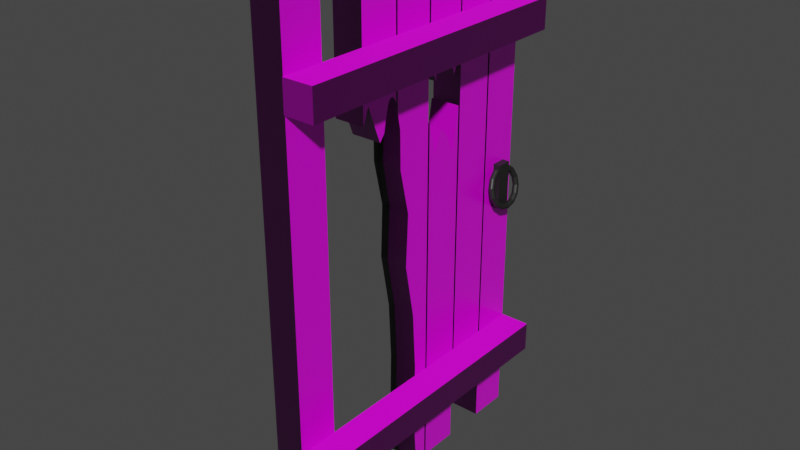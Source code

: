 # Source: door_destroyed.blend  (saved by Blender 2.81.16; exported with 4.5.12 LTS)
import bpy
from mathutils import Matrix  # noqa: F401  (used for matrix-valued properties, if any)

bpy.ops.wm.read_factory_settings(use_empty=True)
scene = bpy.context.scene
scene.name = 'Scene'

# ---- collections
col_collection = bpy.data.collections.new('Collection'); scene.collection.children.link(col_collection)

# ---- images (referenced by path relative to the original .blend; pixels are not part of the script)
import os
ASSET_DIR = os.environ.get("B2B_ASSET_DIR", "")  # directory of the original .blend (textures are referenced by path, not embedded)
HERE = os.path.dirname(os.path.abspath(__file__))  # packed textures are extracted next to this script under _unpacked/

def load_image(name, relpath, width, height, colorspace="sRGB"):
    """Load a texture the original file referenced (path relative to the .blend, or extracted next to this script)."""
    p = next((c for c in (os.path.join(HERE, relpath), os.path.join(ASSET_DIR, relpath)) if relpath and os.path.exists(c)), "")
    if p:
        img = bpy.data.images.load(p, check_existing=True)
        img.name = name
    else:  # same state as the original file: an image datablock whose file is absent (Cycles renders it pink)
        img = bpy.data.images.new(name, width, height)
        img.source = "FILE"
        img.filepath = "//" + (relpath or name)
    img.colorspace_settings.name = colorspace
    return img
img_door = load_image('door', 'door_normal.png', 1024, 1024, 'Non-Color')
img_door_png = load_image('door.png', 'door.png', 1024, 1024, 'sRGB')
img_door_roughness_png = load_image('door_roughness.png', 'door_roughness.png', 1024, 1024, 'sRGB')
img_door_details = load_image('door_details', 'door_details_normal.png', 1024, 1024, 'Non-Color')
img_door_details_png = load_image('door_details.png', 'door_details.png', 1024, 1024, 'sRGB')
img_door_details_roughness_png = load_image('door_details_roughness.png', 'door_details_roughness.png', 1024, 1024, 'sRGB')

# ---- materials (node trees are filled in below, after node groups)
mat_door = bpy.data.materials.new('door')
mat_door.alpha_threshold = 0.0
mat_door.line_color = (0.0, 0.0, 0.0, 1.0)
mat_door_details = bpy.data.materials.new('door_details')
mat_door_details.alpha_threshold = 0.0
mat_door_details.line_color = (0.0, 0.0, 0.0, 1.0)
mat_steel_ring = bpy.data.materials.new('steel_ring')
mat_metal_handle = bpy.data.materials.new('metal_handle')

# ---- material node trees
mat_door.use_nodes = True; mat_door.node_tree.nodes.clear()
_N = mat_door.node_tree.nodes; _L = mat_door.node_tree.links
n0 = _N.new('ShaderNodeTexCoord'); n0.name = 'Texture Coordinate'; n0.location = (-1814, 141)
n1 = _N.new('ShaderNodeMapping'); n1.name = 'Mapping'; n1.location = (-1629, 157)
n2 = _N.new('ShaderNodeMapping'); n2.name = 'Mapping.001'; n2.location = (-1457, 157)
n2.inputs[3].default_value = (1.0, 0.2, 0.15)
n3 = _N.new('ShaderNodeHueSaturation'); n3.name = 'Hue Saturation Value'; n3.location = (-748, 89)
n4 = _N.new('ShaderNodeTexNoise'); n4.name = 'Noise Texture'; n4.location = (-1255, -23)
n4.inputs[2].default_value = 20.0
n4.inputs[3].default_value = 15.0
n5 = _N.new('ShaderNodeBump'); n5.name = 'Bump.001'; n5.location = (-245, -110)
n5.inputs[0].default_value = 0.2
n5.inputs[1].default_value = 1.0
n5.inputs[2].default_value = 1.0
n6 = _N.new('ShaderNodeBump'); n6.name = 'Bump'; n6.location = (-425, -107)
n6.inputs[0].default_value = 0.2
n6.inputs[1].default_value = 1.0
n6.inputs[2].default_value = 1.0
n7 = _N.new('ShaderNodeTexWave'); n7.name = 'Wave Texture'; n7.location = (-1261, 249)
n7.wave_type = 'RINGS'
n7.bands_direction = 'DIAGONAL'
n7.rings_direction = 'SPHERICAL'
n7.inputs[1].default_value = 8.0
n7.inputs[2].default_value = 6.45
n7.inputs[3].default_value = 15.0
n7.inputs[4].default_value = 2.3
n7.inputs[6].default_value = 1.571
n8 = _N.new('ShaderNodeMix'); n8.name = 'Mix.001'; n8.location = (-973, 252)
n8.data_type = 'RGBA'
n8.inputs[6].default_value = (0.02416, 0.006049, 0.0, 1.0)
n8.inputs[7].default_value = (0.0382, 0.01161, 0.0, 1.0)
n9 = _N.new('ShaderNodeValToRGB'); n9.name = 'ColorRamp'; n9.location = (-1024, -8)
while len(n9.color_ramp.elements) > 1: n9.color_ramp.elements.remove(n9.color_ramp.elements[-1])
n9.color_ramp.elements[0].position = 0.3636; n9.color_ramp.elements[0].color = (0.0, 0.0, 0.0, 1.0)
_e = n9.color_ramp.elements.new(0.5773); _e.color = (1.0, 1.0, 1.0, 1.0)
n10 = _N.new('ShaderNodeValToRGB'); n10.name = 'ColorRamp.002'; n10.location = (-302, 134)
while len(n10.color_ramp.elements) > 1: n10.color_ramp.elements.remove(n10.color_ramp.elements[-1])
n10.color_ramp.elements[0].position = 0.0; n10.color_ramp.elements[0].color = (0.4452, 0.4452, 0.4452, 1.0)
_e = n10.color_ramp.elements.new(1.0); _e.color = (1.0, 1.0, 1.0, 1.0)
n11 = _N.new('ShaderNodeValToRGB'); n11.name = 'ColorRamp.001'; n11.location = (-704, -113)
while len(n11.color_ramp.elements) > 1: n11.color_ramp.elements.remove(n11.color_ramp.elements[-1])
n11.color_ramp.elements[0].position = 0.0; n11.color_ramp.elements[0].color = (0.0, 0.0, 0.0, 1.0)
_e = n11.color_ramp.elements.new(0.6545); _e.color = (1.0, 1.0, 1.0, 1.0)
n12 = _N.new('ShaderNodeTexCoord'); n12.name = 'Texture Coordinate.001'; n12.location = (232, 191)
n13 = _N.new('ShaderNodeOutputMaterial'); n13.name = 'Material Output'; n13.location = (1499, 342)
n14 = _N.new('ShaderNodeMapping'); n14.name = 'Mapping.002'; n14.location = (459, 322)
n15 = _N.new('ShaderNodeBsdfPrincipled'); n15.name = 'Principled BSDF'; n15.location = (1209, 342)
n15.distribution = 'GGX'
n15.subsurface_method = 'BURLEY'
n15.inputs[3].default_value = 1.45
n15.inputs[27].default_value = (0.0, 0.0, 0.0, 1.0)
n15.inputs[28].default_value = 1.0
n16 = _N.new('ShaderNodeTexImage'); n16.name = 'Image Texture.003'; n16.location = (640, -27)
n16.image = img_door
n17 = _N.new('ShaderNodeMix'); n17.name = 'Mix.002'; n17.location = (-514, 189)
n17.data_type = 'RGBA'
n17.blend_type = 'DARKEN'
n17.inputs[7].default_value = (0.1812, 0.06125, 0.01938, 1.0)
n18 = _N.new('ShaderNodeHueSaturation'); n18.name = 'Hue Saturation Value.001'; n18.location = (4, 153)
n19 = _N.new('ShaderNodeTexImage'); n19.name = 'Image Texture'; n19.location = (1214, 620)
n19.image = img_door
n20 = _N.new('ShaderNodeTexImage'); n20.name = 'Image Texture.001'; n20.location = (640, 502)
n20.image = img_door_png
n21 = _N.new('ShaderNodeTexImage'); n21.name = 'Image Texture.002'; n21.location = (637, 238)
n21.image = img_door_roughness_png
n22 = _N.new('ShaderNodeNormalMap'); n22.name = 'Normal Map'; n22.location = (954, -42)
_L.new(n15.outputs[0], n13.inputs[0])
_L.new(n0.outputs[3], n1.inputs[0])
_L.new(n1.outputs[0], n2.inputs[0])
_L.new(n2.outputs[0], n7.inputs[0])
_L.new(n2.outputs[0], n4.inputs[0])
_L.new(n7.outputs[0], n8.inputs[0])
_L.new(n9.outputs[0], n3.inputs[4])
_L.new(n3.outputs[0], n17.inputs[0])
_L.new(n8.outputs[2], n17.inputs[6])
_L.new(n4.outputs[1], n9.inputs[0])
_L.new(n4.outputs[0], n5.inputs[3])
_L.new(n6.outputs[0], n5.inputs[4])
_L.new(n11.outputs[0], n6.inputs[3])
_L.new(n7.outputs[0], n11.inputs[0])
_L.new(n17.outputs[2], n10.inputs[0])
_L.new(n10.outputs[0], n18.inputs[4])
_L.new(n12.outputs[2], n14.inputs[0])
_L.new(n16.outputs[0], n22.inputs[1])
_L.new(n14.outputs[0], n20.inputs[0])
_L.new(n14.outputs[0], n21.inputs[0])
_L.new(n14.outputs[0], n16.inputs[0])
_L.new(n20.outputs[0], n15.inputs[0])
_L.new(n21.outputs[0], n15.inputs[2])
_L.new(n22.outputs[0], n15.inputs[5])
n13.is_active_output = True
mat_door_details.use_nodes = True; mat_door_details.node_tree.nodes.clear()
_N = mat_door_details.node_tree.nodes; _L = mat_door_details.node_tree.links
n0 = _N.new('ShaderNodeTexCoord'); n0.name = 'Texture Coordinate'; n0.location = (-1814, 141)
n1 = _N.new('ShaderNodeMapping'); n1.name = 'Mapping'; n1.location = (-1629, 157)
n2 = _N.new('ShaderNodeMapping'); n2.name = 'Mapping.001'; n2.location = (-1457, 157)
n2.inputs[3].default_value = (1.0, 0.2, 0.15)
n3 = _N.new('ShaderNodeHueSaturation'); n3.name = 'Hue Saturation Value'; n3.location = (-748, 89)
n4 = _N.new('ShaderNodeTexNoise'); n4.name = 'Noise Texture'; n4.location = (-1255, -23)
n4.inputs[2].default_value = 20.0
n4.inputs[3].default_value = 15.0
n5 = _N.new('ShaderNodeBump'); n5.name = 'Bump'; n5.location = (-425, -107)
n5.inputs[0].default_value = 0.2
n5.inputs[1].default_value = 1.0
n5.inputs[2].default_value = 1.0
n6 = _N.new('ShaderNodeTexWave'); n6.name = 'Wave Texture'; n6.location = (-1261, 249)
n6.wave_type = 'RINGS'
n6.bands_direction = 'DIAGONAL'
n6.rings_direction = 'SPHERICAL'
n6.inputs[1].default_value = 8.0
n6.inputs[2].default_value = 6.45
n6.inputs[3].default_value = 15.0
n6.inputs[4].default_value = 2.3
n6.inputs[6].default_value = 1.571
n7 = _N.new('ShaderNodeMix'); n7.name = 'Mix.001'; n7.location = (-973, 252)
n7.data_type = 'RGBA'
n7.inputs[6].default_value = (0.02416, 0.006049, 0.0, 1.0)
n7.inputs[7].default_value = (0.0382, 0.01161, 0.0, 1.0)
n8 = _N.new('ShaderNodeValToRGB'); n8.name = 'ColorRamp'; n8.location = (-1024, -8)
while len(n8.color_ramp.elements) > 1: n8.color_ramp.elements.remove(n8.color_ramp.elements[-1])
n8.color_ramp.elements[0].position = 0.3636; n8.color_ramp.elements[0].color = (0.0, 0.0, 0.0, 1.0)
_e = n8.color_ramp.elements.new(0.5773); _e.color = (1.0, 1.0, 1.0, 1.0)
n9 = _N.new('ShaderNodeMix'); n9.name = 'Mix.002'; n9.location = (-514, 189)
n9.data_type = 'RGBA'
n9.blend_type = 'DARKEN'
n9.inputs[7].default_value = (0.1812, 0.06125, 0.01938, 1.0)
n10 = _N.new('ShaderNodeValToRGB'); n10.name = 'ColorRamp.002'; n10.location = (-302, 134)
while len(n10.color_ramp.elements) > 1: n10.color_ramp.elements.remove(n10.color_ramp.elements[-1])
n10.color_ramp.elements[0].position = 0.0; n10.color_ramp.elements[0].color = (0.4452, 0.4452, 0.4452, 1.0)
_e = n10.color_ramp.elements.new(1.0); _e.color = (1.0, 1.0, 1.0, 1.0)
n11 = _N.new('ShaderNodeValToRGB'); n11.name = 'ColorRamp.001'; n11.location = (-704, -113)
while len(n11.color_ramp.elements) > 1: n11.color_ramp.elements.remove(n11.color_ramp.elements[-1])
n11.color_ramp.elements[0].position = 0.0; n11.color_ramp.elements[0].color = (0.0, 0.0, 0.0, 1.0)
_e = n11.color_ramp.elements.new(0.6545); _e.color = (1.0, 1.0, 1.0, 1.0)
n12 = _N.new('ShaderNodeTexCoord'); n12.name = 'Texture Coordinate.001'; n12.location = (232, 191)
n13 = _N.new('ShaderNodeOutputMaterial'); n13.name = 'Material Output'; n13.location = (1499, 342)
n14 = _N.new('ShaderNodeMapping'); n14.name = 'Mapping.002'; n14.location = (459, 322)
n15 = _N.new('ShaderNodeTexImage'); n15.name = 'Image Texture.003'; n15.location = (640, -27)
n15.image = img_door_details
n16 = _N.new('ShaderNodeHueSaturation'); n16.name = 'Hue Saturation Value.001'; n16.location = (4, 153)
n17 = _N.new('ShaderNodeBump'); n17.name = 'Bump.001'; n17.location = (-245, -110)
n17.inputs[0].default_value = 0.2
n17.inputs[1].default_value = 1.0
n17.inputs[2].default_value = 1.0
n18 = _N.new('ShaderNodeBsdfPrincipled'); n18.name = 'Principled BSDF'; n18.location = (1209, 342)
n18.distribution = 'GGX'
n18.subsurface_method = 'BURLEY'
n18.inputs[3].default_value = 1.45
n18.inputs[27].default_value = (0.0, 0.0, 0.0, 1.0)
n18.inputs[28].default_value = 1.0
n19 = _N.new('ShaderNodeTexImage'); n19.name = 'Image Texture'; n19.location = (1214, 620)
n19.image = img_door_details
n20 = _N.new('ShaderNodeTexImage'); n20.name = 'Image Texture.001'; n20.location = (640, 502)
n20.image = img_door_details_png
n21 = _N.new('ShaderNodeTexImage'); n21.name = 'Image Texture.002'; n21.location = (637, 238)
n21.image = img_door_details_roughness_png
n22 = _N.new('ShaderNodeNormalMap'); n22.name = 'Normal Map'; n22.location = (954, -42)
_L.new(n18.outputs[0], n13.inputs[0])
_L.new(n0.outputs[3], n1.inputs[0])
_L.new(n1.outputs[0], n2.inputs[0])
_L.new(n2.outputs[0], n6.inputs[0])
_L.new(n2.outputs[0], n4.inputs[0])
_L.new(n6.outputs[0], n7.inputs[0])
_L.new(n8.outputs[0], n3.inputs[4])
_L.new(n3.outputs[0], n9.inputs[0])
_L.new(n7.outputs[2], n9.inputs[6])
_L.new(n4.outputs[1], n8.inputs[0])
_L.new(n4.outputs[0], n17.inputs[3])
_L.new(n5.outputs[0], n17.inputs[4])
_L.new(n11.outputs[0], n5.inputs[3])
_L.new(n6.outputs[0], n11.inputs[0])
_L.new(n9.outputs[2], n10.inputs[0])
_L.new(n10.outputs[0], n16.inputs[4])
_L.new(n12.outputs[2], n14.inputs[0])
_L.new(n15.outputs[0], n22.inputs[1])
_L.new(n14.outputs[0], n20.inputs[0])
_L.new(n14.outputs[0], n21.inputs[0])
_L.new(n14.outputs[0], n15.inputs[0])
_L.new(n20.outputs[0], n18.inputs[0])
_L.new(n21.outputs[0], n18.inputs[2])
_L.new(n22.outputs[0], n18.inputs[5])
n13.is_active_output = True
mat_steel_ring.use_nodes = True; mat_steel_ring.node_tree.nodes.clear()
_N = mat_steel_ring.node_tree.nodes; _L = mat_steel_ring.node_tree.links
n0 = _N.new('ShaderNodeOutputMaterial'); n0.name = 'Material Output'; n0.location = (300, 300)
n1 = _N.new('ShaderNodeBsdfPrincipled'); n1.name = 'Principled BSDF'; n1.location = (10, 300)
n1.distribution = 'GGX'
n1.subsurface_method = 'BURLEY'
n1.inputs[0].default_value = (0.01444, 0.01444, 0.0137, 1.0)
n1.inputs[3].default_value = 1.45
n1.inputs[27].default_value = (0.0, 0.0, 0.0, 1.0)
n1.inputs[28].default_value = 1.0
_L.new(n1.outputs[0], n0.inputs[0])
n0.is_active_output = True
mat_metal_handle.use_nodes = True; mat_metal_handle.node_tree.nodes.clear()
_N = mat_metal_handle.node_tree.nodes; _L = mat_metal_handle.node_tree.links
n0 = _N.new('ShaderNodeOutputMaterial'); n0.name = 'Material Output'; n0.location = (300, 300)
n1 = _N.new('ShaderNodeBsdfPrincipled'); n1.name = 'Principled BSDF'; n1.location = (10, 300)
n1.distribution = 'GGX'
n1.subsurface_method = 'BURLEY'
n1.inputs[0].default_value = (0.01444, 0.01444, 0.0137, 1.0)
n1.inputs[3].default_value = 1.45
n1.inputs[27].default_value = (0.0, 0.0, 0.0, 1.0)
n1.inputs[28].default_value = 1.0
_L.new(n1.outputs[0], n0.inputs[0])
n0.is_active_output = True

# ---- world
world_world = bpy.data.worlds.new('World'); scene.world = world_world
world_world.use_nodes = True; world_world.node_tree.nodes.clear()
_N = world_world.node_tree.nodes; _L = world_world.node_tree.links
n0 = _N.new('ShaderNodeOutputWorld'); n0.name = 'World Output'; n0.location = (300, 300)
n1 = _N.new('ShaderNodeBackground'); n1.name = 'Background'; n1.location = (10, 300)
n1.inputs[0].default_value = (0.05088, 0.05088, 0.05088, 1.0)
_L.new(n1.outputs[0], n0.inputs[0])
n0.is_active_output = True
world_world.color = (0.05088, 0.05088, 0.05088)
world_world.use_sun_shadow = False
world_world.sun_shadow_jitter_overblur = 0.0

# ---- meshes
me_cube = bpy.data.meshes.new('Cube')
me_cube.from_pydata([(0.0, -0.07706, 0.7776), (0.0, -0.06205, 0.7451), (0.0, -0.04822, 0.6923), (0.0, -0.04845, 0.6212), (0.0, -0.01502, 0.5346), (-0.005275, -0.02363, 0.4358), (0.004321, 0.01096, 0.3286), (0.0, 0.0215, 0.2171), (0.0, 0.01731, 0.1057), (0.05709, -0.07736, 0.7776), (0.112, -0.06264, 0.7451), (0.1626, -0.04908, 0.6923), (0.2069, -0.04954, 0.6212), (0.2433, -0.0163, 0.5346), (0.2655, -0.02567, 0.4358), (0.2918, 0.008786, 0.3286), (0.2926, 0.01997, 0.2171), (0.287, 0.0158, 0.1057), (0.112, -0.07825, 0.7776), (0.2197, -0.06438, 0.7451), (0.3189, -0.05161, 0.6923), (0.4059, -0.05276, 0.6212), (0.4773, -0.02009, 0.5346), (0.1626, -0.07969, 0.7776), (0.3189, -0.06721, 0.7451), (0.463, -0.05571, 0.6923), (0.2069, -0.08163, 0.7776), (0.2433, -0.084, 0.7776), (0.4773, -0.07566, 0.7451), (0.2704, -0.0867, 0.7776), (0.287, -0.08962, 0.7776), (0.2926, -0.09267, 0.7776), (0.287, -0.09571, 0.7776), (0.2704, -0.09864, 0.7776), (0.2433, -0.1013, 0.7776), (0.4773, -0.1097, 0.7451), (0.2069, -0.1037, 0.7776), (0.4059, -0.1143, 0.7451), (0.1626, -0.1056, 0.7776), (0.3189, -0.1181, 0.7451), (0.112, -0.1071, 0.7776), (0.2197, -0.121, 0.7451), (0.05709, -0.108, 0.7776), (0.112, -0.1227, 0.7451), (0.1626, -0.1363, 0.6923), (-1.082e-08, -0.1083, 0.7776), (6.183e-08, -0.1233, 0.7451), (3.947e-08, -0.1371, 0.6923), (-0.05709, -0.108, 0.7776), (-0.112, -0.1227, 0.7451), (-0.1626, -0.1363, 0.6923), (-0.112, -0.1071, 0.7776), (-0.2197, -0.121, 0.7451), (-0.1626, -0.1056, 0.7776), (-0.3189, -0.1181, 0.7451), (-3.456e-07, -0.09267, 0.7886), (-0.2069, -0.1037, 0.7776), (-0.4059, -0.1143, 0.7451), (-0.2433, -0.1013, 0.7776), (-0.4773, -0.1097, 0.7451), (-0.2704, -0.09864, 0.7776), (-0.287, -0.09571, 0.7776), (-0.2926, -0.09267, 0.7776), (-0.287, -0.08962, 0.7776), (-0.2704, -0.0867, 0.7776), (-0.2433, -0.084, 0.7776), (-0.4773, -0.07566, 0.7451), (-0.2069, -0.08163, 0.7776), (-0.1626, -0.07969, 0.7776), (-0.3189, -0.06721, 0.7451), (-0.463, -0.05571, 0.6923), (-0.112, -0.07825, 0.7776), (-0.2197, -0.06438, 0.7451), (-0.3189, -0.05161, 0.6923), (-0.4059, -0.05276, 0.6212), (-0.4773, -0.02009, 0.5346), (-0.05709, -0.07736, 0.7776), (-0.112, -0.06264, 0.7451), (-0.1626, -0.04908, 0.6923), (-0.2069, -0.04954, 0.6212), (-0.2433, -0.0163, 0.5346), (-0.276, -0.02442, 0.4358), (-0.2831, 0.01012, 0.3286), (-0.2926, 0.01997, 0.2171), (-0.287, 0.0158, 0.1057), (-0.5, 0.06786, 0.0), (-0.5, -0.06786, 1.0), (-0.5, 0.06786, 1.0), (-0.5, 0.2179, 1.0), (-0.5, 0.3536, 1.0), (-0.5, 0.4964, 1.0), (-0.5, 0.4964, 0.0), (-0.5, -0.4964, 1.0), (-0.5, -0.4964, 0.0), (-0.5, 0.3607, 0.0), (-0.5, 0.2107, 0.0), (-0.5, 0.075, 0.0), (-0.5, -0.3607, 0.0), (-0.5, -0.3607, 1.0), (-0.5, -0.2107, 1.0), (-0.5, -0.075, 1.0), (-0.5, 0.075, 1.0), (-0.5, 0.2107, 1.0), (-0.5, 0.3607, 1.0), (0.5, 0.06786, 0.0), (0.5, -0.06786, 1.0), (0.5, 0.06786, 1.0), (0.5, 0.2179, 1.0), (0.5, 0.3536, 1.0), (0.5, -0.3607, 0.0), (0.5, -0.4964, 0.0), (0.5, -0.4964, 1.0), (0.5, 0.4964, 1.0), (0.5, 0.4964, 0.0), (0.5, 0.3607, 1.0), (0.5, 0.3607, 0.0), (0.5, 0.2107, 0.0), (0.5, 0.075, 0.0), (0.5, -0.3607, 1.0), (0.5, -0.2107, 1.0), (0.5, -0.075, 1.0), (0.5, 0.075, 1.0), (0.5, 0.2107, 1.0), (-0.5, 0.3206, 0.1314), (0.5, 0.3206, 0.1314), (-0.5, 0.2179, 0.1342), (0.5, 0.2179, 0.1342), (-0.5, 0.2856, 0.08882), (0.5, 0.2856, 0.08882), (-0.5, 0.3206, 0.1519), (0.5, 0.3206, 0.1519), (-0.5, 0.3536, 0.1241), (0.5, 0.3536, 0.1241), (-0.5, 0.2506, 0.174), (0.5, 0.2506, 0.174), (-0.5, 0.075, 0.6809), (0.5, 0.075, 0.6809), (0.5, 0.1014, 0.6193), (-0.5, 0.1014, 0.6193), (0.5, 0.1854, 0.6066), (-0.5, 0.1854, 0.6066), (0.5, 0.1574, 0.6434), (-0.5, 0.1574, 0.6434), (0.5, 0.1294, 0.6605), (-0.5, 0.1294, 0.6605), (0.5, 0.2107, 0.6885), (-0.5, 0.2107, 0.6885), (0.5, 0.1014, 0.769), (-0.5, 0.1014, 0.769), (0.5, 0.1294, 0.7662), (-0.5, 0.1294, 0.7662), (0.5, 0.1294, 0.7977), (-0.5, 0.1294, 0.7977), (0.5, 0.2107, 0.7809), (-0.5, 0.2107, 0.7809), (0.5, 0.1854, 0.7474), (-0.5, 0.1854, 0.7474), (0.5, 0.1014, 0.7487), (-0.5, 0.1014, 0.7487), (-0.5, 0.075, 0.7817), (0.5, 0.075, 0.7817), (0.5, 0.1574, 0.8125), (-0.5, 0.1574, 0.8125), (0.0, -0.075, 0.7731), (0.0, -0.06786, 0.7576), (0.06589, -0.075, 0.7724), (0.09253, -0.06786, 0.7566), (9.399e-08, 0.02973, 1.164e-09), (-0.06589, -0.075, 0.7724), (-0.09253, -0.06786, 0.7566), (-0.2706, 0.02831, 1.164e-09), (-0.1372, -0.075, 0.77), (-0.1927, -0.06786, 0.7532), (-0.3108, -0.06786, 0.7468), (-0.2213, -0.075, 0.7654), (-0.3336, -0.06786, 0.7451), (-0.3313, -0.075, 0.7573), (-0.4671, -0.075, 0.7451), (-0.5, -0.1037, 0.7489), (-0.5, -0.1074, 0.7451), (-0.5, -0.08162, 0.7489), (-0.5, -0.08736, 0.7525), (-0.5, -0.09267, 0.7536), (-0.5, -0.09797, 0.7525), (-0.5, -0.07793, 0.7451), (-0.4652, -0.06786, 0.728), (-0.5, -0.06786, 0.7225), (-0.5, -0.066, 0.718), (-0.5, -0.1193, 0.718), (-0.5, -0.02073, 0.5346), (-0.5, -0.05638, 0.6714), (-0.5, -0.05544, 0.6212), (-0.5, -0.05733, 0.6923), (-0.5, -0.02313, 0.4966), (-0.5, -0.02751, 0.4358), (-0.5, 0.007122, 0.3286), (-0.5, 0.01661, 0.2171), (-0.5, 0.01236, 0.1057), (-0.5, 0.0246, 0.0), (-0.5, -0.1105, 0.7395), (-0.4958, -0.075, 0.7405), (-0.5, -0.075, 0.7398), (0.1372, -0.075, 0.77), (0.1927, -0.06786, 0.7532), (0.2706, 0.02831, 1.164e-09), (0.2213, -0.075, 0.7654), (0.3108, -0.06786, 0.7468), (0.3336, -0.06786, 0.7451), (0.3313, -0.075, 0.7573), (0.5, -0.09267, 0.7536), (0.5, -0.08736, 0.7525), (0.5, -0.08162, 0.7489), (0.5, -0.09797, 0.7525), (0.5, -0.1037, 0.7489), (0.5, -0.1074, 0.7451), (0.5, -0.05733, 0.6923), (0.5, -0.07793, 0.7451), (0.4671, -0.075, 0.7451), (0.5, -0.05638, 0.6714), (0.5, -0.05544, 0.6212), (0.5, -0.066, 0.718), (0.4652, -0.06786, 0.728), (0.5, -0.1193, 0.718), (0.5, -0.02495, 0.4884), (0.5, -0.03, 0.4358), (0.5, 0.004945, 0.3286), (0.5, 0.01661, 0.2171), (0.5, 0.01236, 0.1057), (0.5, 0.0246, 0.0), (0.5, -0.1105, 0.7395), (0.4958, -0.075, 0.7405), (0.5, -0.06786, 0.7225), (0.5, -0.075, 0.7398), (0.5, -0.02073, 0.5346), (-0.5, -0.2107, 0.724), (0.5, -0.2107, 0.724), (0.5, -0.1901, 0.7543), (-0.5, -0.1901, 0.7543), (0.5, -0.1259, 0.6986), (0.4513, -0.1287, 0.6966), (0.5, -0.1434, 0.6857), (0.3176, -0.1336, 0.693), (0.2696, -0.1345, 0.6923), (0.1635, -0.1365, 0.6908), (3.708e-08, -0.1375, 0.6901), (-0.1635, -0.1365, 0.6908), (-0.2696, -0.1345, 0.6923), (-0.3176, -0.1336, 0.693), (-0.4513, -0.1287, 0.6966), (-0.5, -0.1259, 0.6986), (-0.5, -0.1434, 0.6857)], [], [(3, 12, 11, 2), (4, 13, 12, 3), (5, 14, 13, 4), (6, 15, 14, 5), (7, 16, 15, 6), (0, 9, 55), (8, 17, 16, 7), (1, 10, 166, 164), (2, 11, 10, 1), (10, 19, 203, 166), (11, 20, 19, 10), (12, 21, 20, 11), (13, 22, 21, 12), (14, 224, 223, 22, 13), (15, 225, 224, 14), (16, 226, 225, 15), (9, 18, 55), (17, 227, 226, 16), (18, 23, 55), (19, 24, 206, 203), (20, 25, 24, 19), (21, 219, 218, 25, 20), (22, 233, 219, 21), (25, 215, 220, 221, 207, 24), (23, 26, 55), (24, 207, 206), (26, 27, 55), (27, 29, 55), (28, 216, 211, 29, 27), (29, 30, 55), (30, 31, 55), (31, 32, 55), (32, 33, 55), (33, 34, 55), (34, 36, 55), (35, 37, 36, 34), (37, 39, 38, 36), (36, 38, 55), (38, 40, 55), (39, 41, 40, 38), (40, 42, 55), (41, 43, 42, 40), (42, 45, 55), (43, 46, 45, 42), (44, 47, 46, 43), (47, 50, 49, 46), (45, 48, 55), (46, 49, 48, 45), (48, 51, 55), (49, 52, 51, 48), (50, 246, 247, 52, 49), (51, 53, 55), (52, 54, 53, 51), (53, 56, 55), (54, 57, 56, 53), (56, 58, 55), (57, 59, 58, 56), (58, 60, 55), (59, 179, 178, 60, 58), (60, 61, 55), (61, 62, 55), (62, 63, 55), (63, 64, 55), (64, 65, 55), (65, 67, 55), (66, 177, 176, 67, 65), (67, 68, 55), (70, 73, 72, 69), (68, 71, 55), (69, 72, 172, 173), (71, 76, 55), (72, 77, 169, 172), (73, 78, 77, 72), (74, 79, 78, 73), (75, 80, 79, 74), (79, 3, 2, 78), (80, 4, 3, 79), (81, 5, 4, 80), (82, 6, 5, 81), (83, 7, 6, 82), (76, 0, 55), (84, 8, 7, 83), (77, 1, 164, 169), (78, 2, 1, 77), (94, 103, 90, 91), (93, 92, 98, 97), (96, 135, 138, 144, 142, 140, 146, 95), (115, 113, 112, 114), (110, 109, 118, 111), (117, 116, 145, 139, 141, 143, 137, 136), (98, 118, 109, 97), (87, 106, 104, 85), (100, 120, 232, 230, 217, 208, 205, 202, 165, 163, 168, 171, 174, 176, 177, 200, 201), (89, 108, 132, 131), (96, 117, 136, 135), (97, 93, 110, 109), (102, 122, 153, 154), (93, 110, 111, 92), (94, 115, 114, 103), (90, 112, 113, 91), (85, 198, 170, 167, 204, 228, 104), (103, 114, 112, 90), (91, 94, 115, 113), (95, 96, 117, 116), (86, 105, 106, 87), (88, 107, 108, 89), (92, 111, 118, 98), (99, 119, 120, 100), (101, 121, 122, 102), (128, 127, 123, 124), (125, 126, 107, 88), (130, 129, 131, 132), (131, 129, 123, 127, 133, 125, 88, 89), (133, 134, 126, 125), (134, 133, 127, 128), (126, 134, 128, 124, 130, 132, 108, 107), (129, 130, 124, 123), (155, 156, 154, 153), (161, 162, 156, 155), (158, 157, 160, 159), (159, 160, 121, 101), (154, 156, 162, 150, 152, 148, 158, 159, 101, 102), (151, 152, 150, 149), (149, 150, 162, 161), (140, 139, 145, 146), (148, 147, 157, 158), (147, 148, 152, 151), (142, 141, 139, 140), (160, 157, 147, 151, 149, 161, 155, 153, 122, 121), (138, 137, 143, 144), (146, 145, 116, 95), (144, 143, 141, 142), (137, 138, 135, 136), (205, 23, 18, 202), (182, 62, 61, 183), (175, 69, 173), (174, 68, 67, 176), (233, 22, 223), (204, 17, 8, 167), (213, 33, 32, 212), (212, 32, 31, 209), (190, 70, 192), (167, 8, 84, 170), (227, 17, 204, 228), (217, 28, 27, 26, 208), (231, 220, 215, 218, 219, 233, 223, 224, 225, 226, 227, 228, 104, 106, 105), (196, 83, 82, 195), (202, 18, 9, 165), (222, 37, 35, 229), (216, 28, 230, 232), (200, 66, 184, 201), (208, 26, 23, 205), (198, 197, 196, 195, 194, 193, 189, 191, 190, 192, 187, 186, 86, 87, 85), (210, 30, 29, 211), (191, 74, 73, 70, 190), (163, 0, 76, 168), (181, 63, 62, 182), (183, 61, 60, 178), (171, 71, 68, 174), (194, 81, 80, 75, 193), (230, 28, 217), (221, 220, 231), (179, 59, 199), (168, 76, 71, 171), (195, 82, 81, 194), (165, 9, 0, 163), (229, 35, 214), (199, 59, 57, 188), (192, 70, 69, 175, 185, 187), (197, 84, 83, 196), (187, 185, 186), (177, 66, 200), (189, 75, 74, 191), (209, 31, 30, 210), (170, 84, 197, 198), (186, 185, 175, 173, 172, 169, 164, 166, 203, 206, 207, 221, 231, 105, 86), (184, 66, 65, 64, 180), (180, 64, 63, 181), (193, 75, 189), (215, 25, 218), (214, 35, 34, 33, 213), (240, 250, 249, 248, 247, 246, 245, 244, 243, 242, 241, 239, 238), (236, 237, 250, 240), (237, 236, 235, 234), (245, 246, 50), (242, 243, 44), (241, 242, 44, 43, 41), (247, 248, 54, 52), (248, 249, 188, 57, 54), (239, 241, 41, 39), (234, 235, 119, 99), (243, 244, 47, 44), (238, 239, 39, 37, 222), (244, 245, 50, 47), (235, 236, 240, 238, 222, 229, 214, 213, 212, 209, 210, 211, 216, 232, 120, 119), (249, 250, 237, 234, 99, 100, 201, 184, 180, 181, 182, 183, 178, 179, 199, 188)])
_uv = me_cube.uv_layers.new(name='UVMap')
_uv.uv.foreach_set('vector', [0.75, 0.75, 0.7188, 0.75, 0.7188, 0.8125, 0.75, 0.8125, 0.75, 0.6875, 0.7188, 0.6875, 0.7188, 0.75, 0.75, 0.75, 0.75, 0.625, 0.7188, 0.625, 0.7188, 0.6875, 0.75, 0.6875, 0.75, 0.5625, 0.7188, 0.5625, 0.7188, 0.625, 0.75, 0.625, 0.75, 0.5, 0.7188, 0.5, 0.7188, 0.5625, 0.75, 0.5625, 0.75, 0.9375, 0.7187, 0.9375, 0.7344, 1.0, 0.75, 0.4375, 0.7188, 0.4375, 0.7188, 0.5, 0.75, 0.5, 0.75, 0.875, 0.7188, 0.875, 0.7187, 0.8971, 0.75, 0.8992, 0.75, 0.8125, 0.7188, 0.8125, 0.7188, 0.875, 0.75, 0.875, 0.7188, 0.875, 0.6875, 0.875, 0.6875, 0.8907, 0.7187, 0.8971, 0.7188, 0.8125, 0.6875, 0.8125, 0.6875, 0.875, 0.7188, 0.875, 0.7188, 0.75, 0.6875, 0.75, 0.6875, 0.8125, 0.7188, 0.8125, 0.7188, 0.6875, 0.6875, 0.6875, 0.6875, 0.75, 0.7188, 0.75, 0.7188, 0.625, 0.6906, 0.625, 0.6875, 0.6583, 0.6875, 0.6875, 0.7188, 0.6875, 0.7188, 0.5625, 0.6952, 0.5625, 0.6906, 0.625, 0.7188, 0.625, 0.7188, 0.5, 0.6957, 0.5, 0.6952, 0.5625, 0.7188, 0.5625, 0.7187, 0.9375, 0.6875, 0.9375, 0.7031, 1.0, 0.7188, 0.4375, 0.6946, 0.4375, 0.6957, 0.5, 0.7188, 0.5, 0.6875, 0.9375, 0.6562, 0.9375, 0.6719, 1.0, 0.6875, 0.875, 0.6562, 0.875, 0.6562, 0.8782, 0.6875, 0.8907, 0.6875, 0.8125, 0.6562, 0.8125, 0.6562, 0.875, 0.6875, 0.875, 0.6875, 0.75, 0.6715, 0.75, 0.6562, 0.7942, 0.6562, 0.8125, 0.6875, 0.8125, 0.6875, 0.6875, 0.6842, 0.6875, 0.6715, 0.75, 0.6875, 0.75, 0.6562, 0.8125, 0.6471, 0.8125, 0.625, 0.8429, 0.625, 0.8548, 0.651, 0.875, 0.6562, 0.875, 0.6562, 0.9375, 0.625, 0.9375, 0.6406, 1.0, 0.6562, 0.875, 0.651, 0.875, 0.6562, 0.8782, 0.625, 0.9375, 0.5937, 0.9375, 0.6094, 1.0, 0.5937, 0.9375, 0.5625, 0.9375, 0.5781, 1.0, 0.5937, 0.875, 0.5804, 0.875, 0.5625, 0.8823, 0.5625, 0.9375, 0.5937, 0.9375, 0.5625, 0.9375, 0.5312, 0.9375, 0.5469, 1.0, 0.5312, 0.9375, 0.5, 0.9375, 0.5156, 1.0, 0.5, 0.9375, 0.4687, 0.9375, 0.4844, 1.0, 0.4687, 0.9375, 0.4375, 0.9375, 0.4531, 1.0, 0.4375, 0.9375, 0.4062, 0.9375, 0.4219, 1.0, 0.4062, 0.9375, 0.375, 0.9375, 0.3906, 1.0, 0.4062, 0.875, 0.375, 0.875, 0.375, 0.9375, 0.4062, 0.9375, 0.375, 0.875, 0.3437, 0.875, 0.3437, 0.9375, 0.375, 0.9375, 0.375, 0.9375, 0.3437, 0.9375, 0.3594, 1.0, 0.3437, 0.9375, 0.3125, 0.9375, 0.3281, 1.0, 0.3437, 0.875, 0.3125, 0.875, 0.3125, 0.9375, 0.3437, 0.9375, 0.3125, 0.9375, 0.2812, 0.9375, 0.2969, 1.0, 0.3125, 0.875, 0.2812, 0.875, 0.2812, 0.9375, 0.3125, 0.9375, 0.2812, 0.9375, 0.25, 0.9375, 0.2656, 1.0, 0.2812, 0.875, 0.25, 0.875, 0.25, 0.9375, 0.2812, 0.9375, 0.2812, 0.8125, 0.25, 0.8125, 0.25, 0.875, 0.2812, 0.875, 0.25, 0.8125, 0.2188, 0.8125, 0.2188, 0.875, 0.25, 0.875, 0.25, 0.9375, 0.2188, 0.9375, 0.2344, 1.0, 0.25, 0.875, 0.2188, 0.875, 0.2188, 0.9375, 0.25, 0.9375, 0.2188, 0.9375, 0.1875, 0.9375, 0.2031, 1.0, 0.2188, 0.875, 0.1875, 0.875, 0.1875, 0.9375, 0.2188, 0.9375, 0.2188, 0.8125, 0.1974, 0.8125, 0.1875, 0.8133, 0.1875, 0.875, 0.2188, 0.875, 0.1875, 0.9375, 0.1563, 0.9375, 0.1719, 1.0, 0.1875, 0.875, 0.1563, 0.875, 0.1563, 0.9375, 0.1875, 0.9375, 0.1563, 0.9375, 0.125, 0.9375, 0.1406, 1.0, 0.1563, 0.875, 0.125, 0.875, 0.125, 0.9375, 0.1563, 0.9375, 0.125, 0.9375, 0.09375, 0.9375, 0.1094, 1.0, 0.125, 0.875, 0.09375, 0.875, 0.09375, 0.9375, 0.125, 0.9375, 0.09375, 0.9375, 0.0625, 0.9375, 0.07813, 1.0, 0.09375, 0.875, 0.08037, 0.875, 0.0625, 0.8823, 0.0625, 0.9375, 0.09375, 0.9375, 0.0625, 0.9375, 0.03125, 0.9375, 0.04688, 1.0, 0.03125, 0.9375, 2.384e-07, 0.9375, 0.01563, 1.0, 1.0, 0.9375, 0.9688, 0.9375, 0.9844, 1.0, 0.9688, 0.9375, 0.9375, 0.9375, 0.9531, 1.0, 0.9375, 0.9375, 0.9063, 0.9375, 0.9219, 1.0, 0.9063, 0.9375, 0.875, 0.9375, 0.8906, 1.0, 0.9063, 0.875, 0.9018, 0.875, 0.875, 0.8984, 0.875, 0.9375, 0.9063, 0.9375, 0.875, 0.9375, 0.8438, 0.9375, 0.8594, 1.0, 0.8438, 0.8125, 0.8125, 0.8125, 0.8125, 0.875, 0.8438, 0.875, 0.8438, 0.9375, 0.8125, 0.9375, 0.8281, 1.0, 0.8438, 0.875, 0.8125, 0.875, 0.8125, 0.8907, 0.8438, 0.8782, 0.8125, 0.9375, 0.7812, 0.9375, 0.7969, 1.0, 0.8125, 0.875, 0.7812, 0.875, 0.7812, 0.8971, 0.8125, 0.8907, 0.8125, 0.8125, 0.7812, 0.8125, 0.7812, 0.875, 0.8125, 0.875, 0.8125, 0.75, 0.7812, 0.75, 0.7812, 0.8125, 0.8125, 0.8125, 0.8125, 0.6875, 0.7812, 0.6875, 0.7812, 0.75, 0.8125, 0.75, 0.7812, 0.75, 0.75, 0.75, 0.75, 0.8125, 0.7812, 0.8125, 0.7812, 0.6875, 0.75, 0.6875, 0.75, 0.75, 0.7812, 0.75, 0.7812, 0.625, 0.75, 0.625, 0.75, 0.6875, 0.7812, 0.6875, 0.7812, 0.5625, 0.75, 0.5625, 0.75, 0.625, 0.7812, 0.625, 0.7812, 0.5, 0.75, 0.5, 0.75, 0.5625, 0.7812, 0.5625, 0.7812, 0.9375, 0.75, 0.9375, 0.7656, 1.0, 0.7812, 0.4375, 0.75, 0.4375, 0.75, 0.5, 0.7812, 0.5, 0.7812, 0.875, 0.75, 0.875, 0.75, 0.8992, 0.7812, 0.8971, 0.7812, 0.8125, 0.75, 0.8125, 0.75, 0.875, 0.7812, 0.875, 0.5896, 0.9999, 0.5896, 0.7501, 0.6195, 0.7501, 0.6195, 0.9999, 0.4701, 0.9999, 0.4701, 0.7501, 0.5, 0.7501, 0.5, 0.9999, 0.5299, 0.9999, 0.5299, 0.8298, 0.5357, 0.8452, 0.5419, 0.8349, 0.548, 0.8392, 0.5542, 0.8484, 0.5597, 0.8279, 0.5597, 0.9999, 0.9481, 0.7501, 0.978, 0.7501, 0.978, 0.9999, 0.9481, 0.9999, 0.9183, 0.7501, 0.9481, 0.7501, 0.9481, 0.9999, 0.9183, 0.9999, 0.9403, 0.2501, 0.9701, 0.2501, 0.9701, 0.4221, 0.9645, 0.4016, 0.9584, 0.4108, 0.9522, 0.4151, 0.9461, 0.4048, 0.9403, 0.4202, 0.6603, 0.4999, 0.4404, 0.4999, 0.4404, 0.2501, 0.6603, 0.2501, 0.00011, 0.4999, 0.00011, 0.2501, 0.22, 0.2501, 0.22, 0.4999, 0.2202, 0.4999, 0.2202, 0.2501, 0.2775, 0.2501, 0.2773, 0.2512, 0.2763, 0.2583, 0.2736, 0.2923, 0.2718, 0.3197, 0.2708, 0.3407, 0.2703, 0.3585, 0.2701, 0.375, 0.2703, 0.3915, 0.2708, 0.4093, 0.2718, 0.4303, 0.2736, 0.4577, 0.2763, 0.4917, 0.2773, 0.4988, 0.2775, 0.4999, 0.22, 0.7499, 0.00011, 0.7499, 0.00011, 0.5311, 0.22, 0.5311, 0.8804, 0.2499, 0.6605, 0.2499, 0.6605, 0.07983, 0.8804, 0.07983, 0.7091, 0.9999, 0.6793, 0.9999, 0.6793, 0.7501, 0.7091, 0.7501, 0.2202, 0.2499, 0.2202, 0.0001249, 0.2684, 0.0001249, 0.2684, 0.2499, 0.22, 0.9999, 0.00011, 0.9999, 0.00011, 0.7501, 0.22, 0.7501, 0.4401, 0.9999, 0.2202, 0.9999, 0.2202, 0.7501, 0.4401, 0.7501, 0.22, 0.2499, 0.00011, 0.2499, 0.00011, 0.0001249, 0.22, 0.0001249, 0.9182, 0.9999, 0.9087, 0.9999, 0.9095, 0.9426, 0.9098, 0.875, 0.9095, 0.8074, 0.9087, 0.7501, 0.9182, 0.7501, 0.6494, 0.9999, 0.6494, 0.7501, 0.6792, 0.7501, 0.6792, 0.9999, 0.739, 0.9999, 0.7091, 0.9999, 0.7091, 0.7501, 0.739, 0.7501, 0.9402, 0.4999, 0.9104, 0.4999, 0.9104, 0.2501, 0.9402, 0.2501, 0.9104, 0.2499, 0.9104, 0.0001249, 0.9402, 0.0001249, 0.9402, 0.2499, 0.8286, 0.9999, 0.8286, 0.7501, 0.8585, 0.7501, 0.8585, 0.9999, 0.739, 0.9999, 0.739, 0.7501, 0.7689, 0.7501, 0.7689, 0.9999, 0.8805, 0.4999, 0.8805, 0.2501, 0.9104, 0.2501, 0.9104, 0.4999, 0.8805, 0.7499, 0.8805, 0.5001, 0.9104, 0.5001, 0.9104, 0.7499, 0.6719, 0.625, 0.8281, 0.625, 0.8281, 0.5625, 0.6719, 0.5625, 0.6603, 0.7164, 0.4404, 0.7164, 0.4404, 0.5001, 0.6603, 0.5001, 0.6719, 0.5625, 0.8281, 0.5625, 0.8281, 0.5036, 0.6719, 0.5036, 0.5299, 0.9689, 0.5226, 0.9619, 0.5226, 0.9671, 0.5149, 0.9777, 0.5072, 0.9564, 0.5, 0.9664, 0.5, 0.7501, 0.5299, 0.7501, 0.8281, 0.6875, 0.6719, 0.6875, 0.6719, 0.7459, 0.8281, 0.7459, 0.6719, 0.6875, 0.8281, 0.6875, 0.8281, 0.625, 0.6719, 0.625, 0.9701, 0.03364, 0.9773, 0.04359, 0.985, 0.02231, 0.9927, 0.03295, 0.9927, 0.03806, 1.0, 0.03112, 1.0, 0.2499, 0.9701, 0.2499, 0.8281, 0.5625, 0.6719, 0.5625, 0.6719, 0.5625, 0.8281, 0.5625, 0.6719, 0.55, 0.8281, 0.55, 0.8281, 0.5048, 0.6719, 0.5048, 0.6719, 0.6, 0.8281, 0.6, 0.8281, 0.55, 0.6719, 0.55, 0.8281, 0.7, 0.6719, 0.7, 0.6719, 0.7472, 0.8281, 0.7472, 0.8804, 0.05464, 0.6605, 0.05464, 0.6605, 0.0001249, 0.8804, 0.0001249, 0.5597, 0.8048, 0.5542, 0.8132, 0.548, 0.797, 0.5419, 0.8085, 0.5419, 0.8007, 0.5357, 0.8078, 0.5357, 0.8129, 0.5299, 0.8046, 0.5299, 0.7501, 0.5597, 0.7501, 0.6719, 0.65, 0.8281, 0.65, 0.8281, 0.65, 0.6719, 0.65, 0.6719, 0.65, 0.8281, 0.65, 0.8281, 0.6, 0.6719, 0.6, 0.1719, 0.55, 0.3281, 0.55, 0.3281, 0.5048, 0.1719, 0.5048, 0.8281, 0.7, 0.6719, 0.7, 0.6719, 0.7, 0.8281, 0.7, 0.6719, 0.7, 0.8281, 0.7, 0.8281, 0.65, 0.6719, 0.65, 0.1719, 0.6, 0.3281, 0.6, 0.3281, 0.55, 0.1719, 0.55, 0.9403, 0.4454, 0.9461, 0.4371, 0.9461, 0.4422, 0.9522, 0.4493, 0.9522, 0.4415, 0.9584, 0.453, 0.9645, 0.4368, 0.9701, 0.4452, 0.9701, 0.4999, 0.9403, 0.4999, 0.1719, 0.7, 0.3281, 0.7, 0.3281, 0.65, 0.1719, 0.65, 0.2887, 0.2499, 0.2887, 0.0001249, 0.4401, 0.0001249, 0.4401, 0.2499, 0.1719, 0.65, 0.3281, 0.65, 0.3281, 0.6, 0.1719, 0.6, 0.3281, 0.7, 0.1719, 0.7, 0.1719, 0.7472, 0.3281, 0.7472, 0.6562, 0.914, 0.6562, 0.9375, 0.6875, 0.9375, 0.6875, 0.9229, 1.286e-07, 0.8914, 2.384e-07, 0.9375, 0.03125, 0.9375, 0.03125, 0.8893, 0.849, 0.875, 0.8438, 0.875, 0.8438, 0.8782, 0.8438, 0.914, 0.8438, 0.9375, 0.875, 0.9375, 0.875, 0.8984, 0.6842, 0.6875, 0.6875, 0.6875, 0.6875, 0.6583, 0.7188, 0.3759, 0.7188, 0.4375, 0.75, 0.4375, 0.75, 0.3759, 0.4375, 0.8823, 0.4375, 0.9375, 0.4687, 0.9375, 0.4687, 0.8893, 0.4687, 0.8893, 0.4687, 0.9375, 0.5, 0.9375, 0.5, 0.8914, 0.8438, 0.7942, 0.8438, 0.8125, 0.8529, 0.8125, 0.75, 0.3759, 0.75, 0.4375, 0.7812, 0.4375, 0.7812, 0.3759, 0.6946, 0.4375, 0.7188, 0.4375, 0.7188, 0.3759, 0.6912, 0.3759, 0.5982, 0.875, 0.5937, 0.875, 0.5937, 0.9375, 0.625, 0.9375, 0.625, 0.8984, 0.9403, 0.6806, 0.9407, 0.6794, 0.9426, 0.673, 0.9428, 0.6678, 0.943, 0.6553, 0.9506, 0.6336, 0.9497, 0.6221, 0.9486, 0.609, 0.9563, 0.5822, 0.9588, 0.5544, 0.9579, 0.5265, 0.9606, 0.5001, 0.9701, 0.5001, 0.9701, 0.7499, 0.9403, 0.7499, 0.8043, 0.5, 0.7812, 0.5, 0.7812, 0.5625, 0.8058, 0.5625, 0.6875, 0.9229, 0.6875, 0.9375, 0.7187, 0.9375, 0.7187, 0.9275, 0.375, 0.8429, 0.375, 0.875, 0.4062, 0.875, 0.4062, 0.8684, 0.5804, 0.875, 0.5937, 0.875, 0.5937, 0.8696, 0.5931, 0.8687, 0.9063, 0.8696, 0.9063, 0.875, 0.9196, 0.875, 0.9069, 0.8687, 0.625, 0.8984, 0.625, 0.9375, 0.6562, 0.9375, 0.6562, 0.914, 0.6398, 0.9999, 0.6372, 0.9735, 0.6381, 0.9456, 0.636, 0.9178, 0.6284, 0.891, 0.6293, 0.8758, 0.6299, 0.8664, 0.6222, 0.8447, 0.622, 0.8322, 0.6218, 0.827, 0.6199, 0.8206, 0.6195, 0.8194, 0.6195, 0.7501, 0.6494, 0.7501, 0.6494, 0.9999, 0.5312, 0.8893, 0.5312, 0.9375, 0.5625, 0.9375, 0.5625, 0.8823, 0.8285, 0.75, 0.8125, 0.75, 0.8125, 0.8125, 0.8438, 0.8125, 0.8438, 0.7942, 0.75, 0.9289, 0.75, 0.9375, 0.7812, 0.9375, 0.7812, 0.9275, 0.9688, 0.8893, 0.9688, 0.9375, 1.0, 0.9375, 1.0, 0.8914, 0.03125, 0.8893, 0.03125, 0.9375, 0.0625, 0.9375, 0.0625, 0.8823, 0.8125, 0.9229, 0.8125, 0.9375, 0.8438, 0.9375, 0.8438, 0.914, 0.8081, 0.625, 0.7812, 0.625, 0.7812, 0.6875, 0.8125, 0.6875, 0.8125, 0.6635, 0.5937, 0.8696, 0.5937, 0.875, 0.5982, 0.875, 0.625, 0.8548, 0.625, 0.8429, 0.6185, 0.8483, 0.08037, 0.875, 0.09375, 0.875, 0.09375, 0.8684, 0.7812, 0.9275, 0.7812, 0.9375, 0.8125, 0.9375, 0.8125, 0.9229, 0.8058, 0.5625, 0.7812, 0.5625, 0.7812, 0.625, 0.8081, 0.625, 0.7187, 0.9275, 0.7187, 0.9375, 0.75, 0.9375, 0.75, 0.9289, 0.4062, 0.8684, 0.4062, 0.875, 0.4196, 0.875, 0.09375, 0.8684, 0.09375, 0.875, 0.125, 0.875, 0.125, 0.8429, 0.8529, 0.8125, 0.8438, 0.8125, 0.8438, 0.875, 0.849, 0.875, 0.875, 0.8548, 0.875, 0.8429, 0.8054, 0.4375, 0.7812, 0.4375, 0.7812, 0.5, 0.8043, 0.5, 0.875, 0.8429, 0.875, 0.8548, 0.8815, 0.8483, 0.9018, 0.875, 0.9063, 0.875, 0.9063, 0.8696, 0.8158, 0.6875, 0.8125, 0.6875, 0.8125, 0.75, 0.8285, 0.75, 0.5, 0.8914, 0.5, 0.9375, 0.5312, 0.9375, 0.5312, 0.8893, 0.7812, 0.3759, 0.7812, 0.4375, 0.8054, 0.4375, 0.8088, 0.3759, 0.8804, 0.5694, 0.8727, 0.5681, 0.8438, 0.5638, 0.8388, 0.5634, 0.8128, 0.5618, 0.7908, 0.5609, 0.7704, 0.5607, 0.7501, 0.5609, 0.7281, 0.5618, 0.7021, 0.5634, 0.6971, 0.5638, 0.6681, 0.5681, 0.6605, 0.5694, 0.6605, 0.5001, 0.8804, 0.5001, 0.9196, 0.875, 0.9063, 0.875, 0.9063, 0.9375, 0.9375, 0.9375, 0.9375, 0.8823, 0.9375, 0.8823, 0.9375, 0.9375, 0.9688, 0.9375, 0.9688, 0.8893, 0.8125, 0.6635, 0.8125, 0.6875, 0.8158, 0.6875, 0.6471, 0.8125, 0.6562, 0.8125, 0.6562, 0.7942, 0.4196, 0.875, 0.4062, 0.875, 0.4062, 0.9375, 0.4375, 0.9375, 0.4375, 0.8823, 0.6719, 0.5833, 0.8281, 0.5833, 0.8281, 0.5519, 0.8205, 0.557, 0.7996, 0.5657, 0.7921, 0.5674, 0.7755, 0.5709, 0.75, 0.5727, 0.7245, 0.5709, 0.7079, 0.5674, 0.7004, 0.5657, 0.6795, 0.557, 0.6719, 0.5519, 0.6719, 0.6667, 0.8281, 0.6667, 0.8281, 0.5833, 0.6719, 0.5833, 0.8281, 0.6667, 0.6719, 0.6667, 0.6719, 0.7035, 0.8281, 0.7035, 0.2188, 0.8112, 0.1974, 0.8125, 0.2188, 0.8125, 0.3026, 0.8125, 0.2812, 0.8112, 0.2812, 0.8125, 0.3125, 0.8133, 0.3026, 0.8125, 0.2812, 0.8125, 0.2812, 0.875, 0.3125, 0.875, 0.1875, 0.8133, 0.1563, 0.8176, 0.1563, 0.875, 0.1875, 0.875, 0.1563, 0.8176, 0.1416, 0.82, 0.125, 0.8429, 0.125, 0.875, 0.1563, 0.875, 0.3437, 0.8176, 0.3125, 0.8133, 0.3125, 0.875, 0.3437, 0.875, 0.4401, 0.5691, 0.2202, 0.5691, 0.2202, 0.5001, 0.4401, 0.5001, 0.2812, 0.8112, 0.25, 0.8106, 0.25, 0.8125, 0.2812, 0.8125, 0.3584, 0.82, 0.3437, 0.8176, 0.3437, 0.875, 0.375, 0.875, 0.375, 0.8429, 0.25, 0.8106, 0.2188, 0.8112, 0.2188, 0.8125, 0.25, 0.8125, 0.9104, 0.6809, 0.9149, 0.6885, 0.9252, 0.6714, 0.9291, 0.6746, 0.9305, 0.6794, 0.9324, 0.6848, 0.9331, 0.6862, 0.9339, 0.6872, 0.9352, 0.6881, 0.9364, 0.6883, 0.9375, 0.6881, 0.9388, 0.6872, 0.9396, 0.6862, 0.9402, 0.6849, 0.9402, 0.7499, 0.9104, 0.7499, 0.5784, 0.8254, 0.5746, 0.8286, 0.5643, 0.8115, 0.5598, 0.8191, 0.5598, 0.7501, 0.5896, 0.7501, 0.5896, 0.8151, 0.589, 0.8138, 0.5882, 0.8128, 0.5869, 0.8119, 0.5857, 0.8117, 0.5846, 0.8119, 0.5833, 0.8128, 0.5825, 0.8138, 0.5818, 0.8152, 0.5799, 0.8206])
me_cube.materials.append(mat_door)
me_cube.use_remesh_preserve_volume = False
me_cube.use_remesh_preserve_attributes = False
me_cube.use_mirror_vertex_groups = False
me_cube.update()
me_cube_001 = bpy.data.meshes.new('Cube.001')
me_cube_001.from_pydata([(-0.5, -0.5, -1.9), (-0.5, -0.5, -0.9), (-0.5, 0.5, -1.9), (-0.5, 0.5, -0.9), (0.5, -0.5, -1.9), (0.5, -0.5, -0.9), (0.5, 0.5, -1.9), (0.5, 0.5, -0.9), (-0.5, -0.5, 9.5), (-0.5, -0.5, 10.5), (-0.5, 0.5, 9.5), (-0.5, 0.5, 10.5), (0.5, -0.5, 9.5), (0.5, -0.5, 10.5), (0.5, 0.5, 9.5), (0.5, 0.5, 10.5)], [], [(0, 1, 3, 2), (2, 3, 7, 6), (6, 7, 5, 4), (4, 5, 1, 0), (2, 6, 4, 0), (7, 3, 1, 5), (8, 9, 11, 10), (10, 11, 15, 14), (14, 15, 13, 12), (12, 13, 9, 8), (10, 14, 12, 8), (15, 11, 9, 13)])
_uv = me_cube_001.uv_layers.new(name='UVMap')
_uv.uv.foreach_set('vector', [0.2499, 0.4999, 0.0001249, 0.4999, 0.0001249, 0.2501, 0.2499, 0.2501, 0.2499, 0.0001249, 0.2499, 0.2499, 0.0001249, 0.2499, 0.0001249, 0.0001249, 0.7499, 0.2499, 0.5001, 0.2499, 0.5001, 0.0001249, 0.7499, 0.0001249, 0.2501, 0.2499, 0.2501, 0.0001249, 0.4999, 0.0001249, 0.4999, 0.2499, 0.4999, 0.4999, 0.2501, 0.4999, 0.2501, 0.2501, 0.4999, 0.2501, 0.7499, 0.2501, 0.7499, 0.4999, 0.5001, 0.4999, 0.5001, 0.2501, 0.9999, 0.2499, 0.7501, 0.2499, 0.7501, 0.0001249, 0.9999, 0.0001249, 0.0001249, 0.9999, 0.0001249, 0.7501, 0.2499, 0.7501, 0.2499, 0.9999, 0.4999, 0.7501, 0.4999, 0.9999, 0.2501, 0.9999, 0.2501, 0.7501, 0.5001, 0.7499, 0.5001, 0.5001, 0.7499, 0.5001, 0.7499, 0.7499, 0.0001249, 0.7499, 0.0001249, 0.5001, 0.2499, 0.5001, 0.2499, 0.7499, 0.4999, 0.5001, 0.4999, 0.7499, 0.2501, 0.7499, 0.2501, 0.5001])
me_cube_001.materials.append(mat_door_details)
me_cube_001.use_remesh_fix_poles = True
me_cube_001.use_remesh_preserve_attributes = False
me_cube_001.use_mirror_vertex_groups = False
me_cube_001.update()
me_cube_002 = bpy.data.meshes.new('Cube.002')
me_cube_002.from_pydata([(0.5, 0.405, 0.4571), (0.5, 0.405, 0.5429), (0.5, 0.455, 0.4571), (0.5, 0.455, 0.5429), (0.75, 0.405, 0.4571), (0.75, 0.405, 0.5429), (0.75, 0.455, 0.4571), (0.75, 0.455, 0.5429), (0.9324, 0.43, 0.4554), (0.97, 0.43, 0.4564), (0.9972, 0.43, 0.4582), (1.009, 0.43, 0.4605), (1.004, 0.43, 0.4629), (0.9825, 0.43, 0.4649), (0.9483, 0.43, 0.4662), (0.9075, 0.43, 0.4667), (0.867, 0.43, 0.4661), (0.8339, 0.43, 0.4647), (0.8138, 0.43, 0.4626), (0.8103, 0.43, 0.4603), (0.824, 0.43, 0.458), (0.8525, 0.43, 0.4563), (0.8908, 0.43, 0.4554), (0.9154, 0.4625, 0.4595), (0.9533, 0.4622, 0.4605), (0.981, 0.4611, 0.4622), (0.9938, 0.4595, 0.4643), (0.9896, 0.4577, 0.4664), (0.9689, 0.456, 0.4682), (0.9355, 0.4547, 0.4694), (0.895, 0.454, 0.4697), (0.8545, 0.454, 0.4692), (0.821, 0.4547, 0.4678), (0.8003, 0.456, 0.4659), (0.7959, 0.4577, 0.4638), (0.8086, 0.4595, 0.4618), (0.8363, 0.4611, 0.4602), (0.8741, 0.4622, 0.4595), (0.868, 0.4886, 0.4711), (0.9063, 0.488, 0.472), (0.9356, 0.4861, 0.4732), (0.9507, 0.4832, 0.4748), (0.9491, 0.48, 0.4763), (0.931, 0.4769, 0.4775), (0.8995, 0.4745, 0.4782), (0.8601, 0.4732, 0.4783), (0.8196, 0.4732, 0.4777), (0.785, 0.4745, 0.4766), (0.7623, 0.4769, 0.4752), (0.7554, 0.48, 0.4737), (0.7655, 0.4832, 0.4723), (0.7909, 0.4861, 0.4713), (0.8271, 0.488, 0.4709), (0.7994, 0.5031, 0.4879), (0.8386, 0.5023, 0.4885), (0.8701, 0.4999, 0.4892), (0.8885, 0.4964, 0.49), (0.8906, 0.4924, 0.4905), (0.8761, 0.4885, 0.4908), (0.8475, 0.4855, 0.4909), (0.8096, 0.4838, 0.4906), (0.7691, 0.4838, 0.49), (0.733, 0.4855, 0.4893), (0.7075, 0.4885, 0.4886), (0.697, 0.4924, 0.4879), (0.7033, 0.4964, 0.4875), (0.7254, 0.4999, 0.4873), (0.7594, 0.5023, 0.4874), (0.7233, 0.5031, 0.5064), (0.7633, 0.5023, 0.5069), (0.7973, 0.4999, 0.507), (0.8194, 0.4964, 0.5068), (0.8257, 0.4924, 0.5064), (0.8152, 0.4885, 0.5057), (0.7897, 0.4855, 0.505), (0.7536, 0.4838, 0.5043), (0.7131, 0.4838, 0.5037), (0.6752, 0.4855, 0.5034), (0.6466, 0.4885, 0.5034), (0.6321, 0.4924, 0.5038), (0.6342, 0.4964, 0.5043), (0.6526, 0.4999, 0.5051), (0.6841, 0.5023, 0.5058), (0.6547, 0.4886, 0.5232), (0.6955, 0.488, 0.5234), (0.7318, 0.4861, 0.523), (0.7571, 0.4832, 0.522), (0.7672, 0.48, 0.5206), (0.7604, 0.4769, 0.5191), (0.7377, 0.4745, 0.5177), (0.7031, 0.4732, 0.5166), (0.6626, 0.4732, 0.516), (0.6232, 0.4745, 0.5161), (0.5917, 0.4769, 0.5168), (0.5736, 0.48, 0.518), (0.5719, 0.4832, 0.5195), (0.5871, 0.4861, 0.521), (0.6163, 0.488, 0.5223), (0.6073, 0.4625, 0.5347), (0.6486, 0.4622, 0.5348), (0.6864, 0.4611, 0.534), (0.7141, 0.4595, 0.5325), (0.7268, 0.4577, 0.5305), (0.7224, 0.456, 0.5283), (0.7017, 0.4547, 0.5264), (0.6681, 0.454, 0.5251), (0.6277, 0.454, 0.5246), (0.5872, 0.4547, 0.5249), (0.5538, 0.456, 0.5261), (0.5331, 0.4577, 0.5279), (0.5289, 0.4595, 0.53), (0.5417, 0.4611, 0.5321), (0.5694, 0.4622, 0.5338), (0.5903, 0.43, 0.5389), (0.6319, 0.43, 0.5389), (0.6702, 0.43, 0.538), (0.6987, 0.43, 0.5363), (0.7123, 0.43, 0.534), (0.7088, 0.43, 0.5317), (0.6888, 0.43, 0.5296), (0.6557, 0.43, 0.5281), (0.6152, 0.43, 0.5276), (0.5743, 0.43, 0.528), (0.5402, 0.43, 0.5294), (0.5187, 0.43, 0.5314), (0.5135, 0.43, 0.5338), (0.5255, 0.43, 0.5361), (0.5527, 0.43, 0.5379), (0.6073, 0.3975, 0.5347), (0.6486, 0.3978, 0.5348), (0.6864, 0.3989, 0.534), (0.7141, 0.4005, 0.5325), (0.7268, 0.4023, 0.5305), (0.7224, 0.404, 0.5283), (0.7017, 0.4053, 0.5264), (0.6681, 0.406, 0.5251), (0.6277, 0.406, 0.5246), (0.5872, 0.4053, 0.5249), (0.5538, 0.404, 0.5261), (0.5331, 0.4023, 0.5279), (0.5289, 0.4005, 0.53), (0.5417, 0.3989, 0.5321), (0.5694, 0.3978, 0.5338), (0.6547, 0.3714, 0.5232), (0.6955, 0.372, 0.5234), (0.7318, 0.3739, 0.523), (0.7571, 0.3768, 0.522), (0.7672, 0.38, 0.5206), (0.7604, 0.3831, 0.5191), (0.7377, 0.3855, 0.5177), (0.7031, 0.3868, 0.5166), (0.6626, 0.3868, 0.516), (0.6232, 0.3855, 0.5161), (0.5917, 0.3831, 0.5168), (0.5736, 0.38, 0.518), (0.5719, 0.3768, 0.5195), (0.5871, 0.3739, 0.521), (0.6163, 0.372, 0.5223), (0.7233, 0.3569, 0.5064), (0.7633, 0.3577, 0.5069), (0.7973, 0.3601, 0.507), (0.8194, 0.3636, 0.5068), (0.8257, 0.3676, 0.5064), (0.8152, 0.3715, 0.5057), (0.7897, 0.3745, 0.505), (0.7536, 0.3762, 0.5043), (0.7131, 0.3762, 0.5037), (0.6752, 0.3745, 0.5034), (0.6466, 0.3715, 0.5034), (0.6321, 0.3676, 0.5038), (0.6342, 0.3636, 0.5043), (0.6526, 0.3601, 0.5051), (0.6841, 0.3577, 0.5058), (0.7994, 0.3569, 0.4879), (0.8386, 0.3577, 0.4885), (0.8701, 0.3601, 0.4892), (0.8885, 0.3636, 0.49), (0.8906, 0.3676, 0.4905), (0.8761, 0.3715, 0.4908), (0.8475, 0.3745, 0.4909), (0.8096, 0.3762, 0.4906), (0.7691, 0.3762, 0.49), (0.733, 0.3745, 0.4893), (0.7075, 0.3715, 0.4886), (0.697, 0.3676, 0.4879), (0.7033, 0.3636, 0.4875), (0.7254, 0.3601, 0.4873), (0.7594, 0.3577, 0.4874), (0.868, 0.3714, 0.4711), (0.9063, 0.372, 0.472), (0.9356, 0.3739, 0.4732), (0.9507, 0.3768, 0.4748), (0.9491, 0.38, 0.4763), (0.931, 0.3831, 0.4775), (0.8995, 0.3855, 0.4782), (0.8601, 0.3868, 0.4783), (0.8196, 0.3868, 0.4777), (0.785, 0.3855, 0.4766), (0.7623, 0.3831, 0.4752), (0.7554, 0.38, 0.4737), (0.7655, 0.3768, 0.4723), (0.7909, 0.3739, 0.4713), (0.8271, 0.372, 0.4709), (0.9154, 0.3975, 0.4595), (0.9533, 0.3978, 0.4605), (0.981, 0.3989, 0.4622), (0.9938, 0.4005, 0.4643), (0.9896, 0.4023, 0.4664), (0.9689, 0.404, 0.4682), (0.9355, 0.4053, 0.4694), (0.895, 0.406, 0.4697), (0.8545, 0.406, 0.4692), (0.821, 0.4053, 0.4678), (0.8003, 0.404, 0.4659), (0.7959, 0.4023, 0.4638), (0.8086, 0.4005, 0.4618), (0.8363, 0.3989, 0.4602), (0.8741, 0.3978, 0.4595)], [], [(2, 3, 7, 6), (6, 7, 5, 4), (4, 5, 1, 0), (2, 6, 4, 0), (7, 3, 1, 5), (8, 23, 24, 9), (9, 24, 25, 10), (10, 25, 26, 11), (11, 26, 27, 12), (12, 27, 28, 13), (13, 28, 29, 14), (14, 29, 30, 15), (15, 30, 31, 16), (16, 31, 32, 17), (17, 32, 33, 18), (18, 33, 34, 19), (19, 34, 35, 20), (20, 35, 36, 21), (21, 36, 37, 22), (22, 37, 23, 8), (23, 38, 39, 24), (24, 39, 40, 25), (25, 40, 41, 26), (26, 41, 42, 27), (27, 42, 43, 28), (28, 43, 44, 29), (29, 44, 45, 30), (30, 45, 46, 31), (31, 46, 47, 32), (32, 47, 48, 33), (33, 48, 49, 34), (34, 49, 50, 35), (35, 50, 51, 36), (36, 51, 52, 37), (37, 52, 38, 23), (38, 53, 54, 39), (39, 54, 55, 40), (40, 55, 56, 41), (41, 56, 57, 42), (42, 57, 58, 43), (43, 58, 59, 44), (44, 59, 60, 45), (45, 60, 61, 46), (46, 61, 62, 47), (47, 62, 63, 48), (48, 63, 64, 49), (49, 64, 65, 50), (50, 65, 66, 51), (51, 66, 67, 52), (52, 67, 53, 38), (53, 68, 69, 54), (54, 69, 70, 55), (55, 70, 71, 56), (56, 71, 72, 57), (57, 72, 73, 58), (58, 73, 74, 59), (59, 74, 75, 60), (60, 75, 76, 61), (61, 76, 77, 62), (62, 77, 78, 63), (63, 78, 79, 64), (64, 79, 80, 65), (65, 80, 81, 66), (66, 81, 82, 67), (67, 82, 68, 53), (68, 83, 84, 69), (69, 84, 85, 70), (70, 85, 86, 71), (71, 86, 87, 72), (72, 87, 88, 73), (73, 88, 89, 74), (74, 89, 90, 75), (75, 90, 91, 76), (76, 91, 92, 77), (77, 92, 93, 78), (78, 93, 94, 79), (79, 94, 95, 80), (80, 95, 96, 81), (81, 96, 97, 82), (82, 97, 83, 68), (83, 98, 99, 84), (84, 99, 100, 85), (85, 100, 101, 86), (86, 101, 102, 87), (87, 102, 103, 88), (88, 103, 104, 89), (89, 104, 105, 90), (90, 105, 106, 91), (91, 106, 107, 92), (92, 107, 108, 93), (93, 108, 109, 94), (94, 109, 110, 95), (95, 110, 111, 96), (96, 111, 112, 97), (97, 112, 98, 83), (98, 113, 114, 99), (99, 114, 115, 100), (100, 115, 116, 101), (101, 116, 117, 102), (102, 117, 118, 103), (103, 118, 119, 104), (104, 119, 120, 105), (105, 120, 121, 106), (106, 121, 122, 107), (107, 122, 123, 108), (108, 123, 124, 109), (109, 124, 125, 110), (110, 125, 126, 111), (111, 126, 127, 112), (112, 127, 113, 98), (113, 128, 129, 114), (114, 129, 130, 115), (115, 130, 131, 116), (116, 131, 132, 117), (117, 132, 133, 118), (118, 133, 134, 119), (119, 134, 135, 120), (120, 135, 136, 121), (121, 136, 137, 122), (122, 137, 138, 123), (123, 138, 139, 124), (124, 139, 140, 125), (125, 140, 141, 126), (126, 141, 142, 127), (127, 142, 128, 113), (128, 143, 144, 129), (129, 144, 145, 130), (130, 145, 146, 131), (131, 146, 147, 132), (132, 147, 148, 133), (133, 148, 149, 134), (134, 149, 150, 135), (135, 150, 151, 136), (136, 151, 152, 137), (137, 152, 153, 138), (138, 153, 154, 139), (139, 154, 155, 140), (140, 155, 156, 141), (141, 156, 157, 142), (142, 157, 143, 128), (143, 158, 159, 144), (144, 159, 160, 145), (145, 160, 161, 146), (146, 161, 162, 147), (147, 162, 163, 148), (148, 163, 164, 149), (149, 164, 165, 150), (150, 165, 166, 151), (151, 166, 167, 152), (152, 167, 168, 153), (153, 168, 169, 154), (154, 169, 170, 155), (155, 170, 171, 156), (156, 171, 172, 157), (157, 172, 158, 143), (158, 173, 174, 159), (159, 174, 175, 160), (160, 175, 176, 161), (161, 176, 177, 162), (162, 177, 178, 163), (163, 178, 179, 164), (164, 179, 180, 165), (165, 180, 181, 166), (166, 181, 182, 167), (167, 182, 183, 168), (168, 183, 184, 169), (169, 184, 185, 170), (170, 185, 186, 171), (171, 186, 187, 172), (172, 187, 173, 158), (173, 188, 189, 174), (174, 189, 190, 175), (175, 190, 191, 176), (176, 191, 192, 177), (177, 192, 193, 178), (178, 193, 194, 179), (179, 194, 195, 180), (180, 195, 196, 181), (181, 196, 197, 182), (182, 197, 198, 183), (183, 198, 199, 184), (184, 199, 200, 185), (185, 200, 201, 186), (186, 201, 202, 187), (187, 202, 188, 173), (188, 203, 204, 189), (189, 204, 205, 190), (190, 205, 206, 191), (191, 206, 207, 192), (192, 207, 208, 193), (193, 208, 209, 194), (194, 209, 210, 195), (195, 210, 211, 196), (196, 211, 212, 197), (197, 212, 213, 198), (198, 213, 214, 199), (199, 214, 215, 200), (200, 215, 216, 201), (201, 216, 217, 202), (202, 217, 203, 188), (203, 8, 9, 204), (204, 9, 10, 205), (205, 10, 11, 206), (206, 11, 12, 207), (207, 12, 13, 208), (208, 13, 14, 209), (209, 14, 15, 210), (210, 15, 16, 211), (211, 16, 17, 212), (212, 17, 18, 213), (213, 18, 19, 214), (214, 19, 20, 215), (215, 20, 21, 216), (216, 21, 22, 217), (217, 22, 8, 203)])
_uv = me_cube_002.uv_layers.new(name='UVMap')
_uv.uv.foreach_set('vector', [0.375, 0.25, 0.625, 0.25, 0.625, 0.5, 0.375, 0.5, 0.375, 0.5, 0.625, 0.5, 0.625, 0.75, 0.375, 0.75, 0.375, 0.75, 0.625, 0.75, 0.625, 1.0, 0.375, 1.0, 0.125, 0.5, 0.375, 0.5, 0.375, 0.75, 0.125, 0.75, 0.625, 0.5, 0.875, 0.5, 0.875, 0.75, 0.625, 0.75, 0.5, 0.5333, 0.5714, 0.5333, 0.5714, 0.6, 0.5, 0.6, 0.5, 0.6, 0.5714, 0.6, 0.5714, 0.6667, 0.5, 0.6667, 0.5, 0.6667, 0.5714, 0.6667, 0.5714, 0.7333, 0.5, 0.7333, 0.5, 0.7333, 0.5714, 0.7333, 0.5714, 0.8, 0.5, 0.8, 0.5, 0.8, 0.5714, 0.8, 0.5714, 0.8667, 0.5, 0.8667, 0.5, 0.8667, 0.5714, 0.8667, 0.5714, 0.9333, 0.5, 0.9333, 0.5, 0.9333, 0.5714, 0.9333, 0.5714, 1.0, 0.5, 1.0, 0.5, -1.11e-16, 0.5714, -1.11e-16, 0.5714, 0.06667, 0.5, 0.06667, 0.5, 0.06667, 0.5714, 0.06667, 0.5714, 0.1333, 0.5, 0.1333, 0.5, 0.1333, 0.5714, 0.1333, 0.5714, 0.2, 0.5, 0.2, 0.5, 0.2, 0.5714, 0.2, 0.5714, 0.2667, 0.5, 0.2667, 0.5, 0.2667, 0.5714, 0.2667, 0.5714, 0.3333, 0.5, 0.3333, 0.5, 0.3333, 0.5714, 0.3333, 0.5714, 0.4, 0.5, 0.4, 0.5, 0.4, 0.5714, 0.4, 0.5714, 0.4667, 0.5, 0.4667, 0.5, 0.4667, 0.5714, 0.4667, 0.5714, 0.5333, 0.5, 0.5333, 0.5714, 0.5333, 0.6429, 0.5333, 0.6429, 0.6, 0.5714, 0.6, 0.5714, 0.6, 0.6429, 0.6, 0.6429, 0.6667, 0.5714, 0.6667, 0.5714, 0.6667, 0.6429, 0.6667, 0.6429, 0.7333, 0.5714, 0.7333, 0.5714, 0.7333, 0.6429, 0.7333, 0.6429, 0.8, 0.5714, 0.8, 0.5714, 0.8, 0.6429, 0.8, 0.6429, 0.8667, 0.5714, 0.8667, 0.5714, 0.8667, 0.6429, 0.8667, 0.6429, 0.9333, 0.5714, 0.9333, 0.5714, 0.9333, 0.6429, 0.9333, 0.6429, 1.0, 0.5714, 1.0, 0.5714, -1.11e-16, 0.6429, -1.11e-16, 0.6429, 0.06667, 0.5714, 0.06667, 0.5714, 0.06667, 0.6429, 0.06667, 0.6429, 0.1333, 0.5714, 0.1333, 0.5714, 0.1333, 0.6429, 0.1333, 0.6429, 0.2, 0.5714, 0.2, 0.5714, 0.2, 0.6429, 0.2, 0.6429, 0.2667, 0.5714, 0.2667, 0.5714, 0.2667, 0.6429, 0.2667, 0.6429, 0.3333, 0.5714, 0.3333, 0.5714, 0.3333, 0.6429, 0.3333, 0.6429, 0.4, 0.5714, 0.4, 0.5714, 0.4, 0.6429, 0.4, 0.6429, 0.4667, 0.5714, 0.4667, 0.5714, 0.4667, 0.6429, 0.4667, 0.6429, 0.5333, 0.5714, 0.5333, 0.6429, 0.5333, 0.7143, 0.5333, 0.7143, 0.6, 0.6429, 0.6, 0.6429, 0.6, 0.7143, 0.6, 0.7143, 0.6667, 0.6429, 0.6667, 0.6429, 0.6667, 0.7143, 0.6667, 0.7143, 0.7333, 0.6429, 0.7333, 0.6429, 0.7333, 0.7143, 0.7333, 0.7143, 0.8, 0.6429, 0.8, 0.6429, 0.8, 0.7143, 0.8, 0.7143, 0.8667, 0.6429, 0.8667, 0.6429, 0.8667, 0.7143, 0.8667, 0.7143, 0.9333, 0.6429, 0.9333, 0.6429, 0.9333, 0.7143, 0.9333, 0.7143, 1.0, 0.6429, 1.0, 0.6429, -1.11e-16, 0.7143, -1.11e-16, 0.7143, 0.06667, 0.6429, 0.06667, 0.6429, 0.06667, 0.7143, 0.06667, 0.7143, 0.1333, 0.6429, 0.1333, 0.6429, 0.1333, 0.7143, 0.1333, 0.7143, 0.2, 0.6429, 0.2, 0.6429, 0.2, 0.7143, 0.2, 0.7143, 0.2667, 0.6429, 0.2667, 0.6429, 0.2667, 0.7143, 0.2667, 0.7143, 0.3333, 0.6429, 0.3333, 0.6429, 0.3333, 0.7143, 0.3333, 0.7143, 0.4, 0.6429, 0.4, 0.6429, 0.4, 0.7143, 0.4, 0.7143, 0.4667, 0.6429, 0.4667, 0.6429, 0.4667, 0.7143, 0.4667, 0.7143, 0.5333, 0.6429, 0.5333, 0.7143, 0.5333, 0.7857, 0.5333, 0.7857, 0.6, 0.7143, 0.6, 0.7143, 0.6, 0.7857, 0.6, 0.7857, 0.6667, 0.7143, 0.6667, 0.7143, 0.6667, 0.7857, 0.6667, 0.7857, 0.7333, 0.7143, 0.7333, 0.7143, 0.7333, 0.7857, 0.7333, 0.7857, 0.8, 0.7143, 0.8, 0.7143, 0.8, 0.7857, 0.8, 0.7857, 0.8667, 0.7143, 0.8667, 0.7143, 0.8667, 0.7857, 0.8667, 0.7857, 0.9333, 0.7143, 0.9333, 0.7143, 0.9333, 0.7857, 0.9333, 0.7857, 1.0, 0.7143, 1.0, 0.7143, -1.11e-16, 0.7857, -1.11e-16, 0.7857, 0.06667, 0.7143, 0.06667, 0.7143, 0.06667, 0.7857, 0.06667, 0.7857, 0.1333, 0.7143, 0.1333, 0.7143, 0.1333, 0.7857, 0.1333, 0.7857, 0.2, 0.7143, 0.2, 0.7143, 0.2, 0.7857, 0.2, 0.7857, 0.2667, 0.7143, 0.2667, 0.7143, 0.2667, 0.7857, 0.2667, 0.7857, 0.3333, 0.7143, 0.3333, 0.7143, 0.3333, 0.7857, 0.3333, 0.7857, 0.4, 0.7143, 0.4, 0.7143, 0.4, 0.7857, 0.4, 0.7857, 0.4667, 0.7143, 0.4667, 0.7143, 0.4667, 0.7857, 0.4667, 0.7857, 0.5333, 0.7143, 0.5333, 0.7857, 0.5333, 0.8571, 0.5333, 0.8571, 0.6, 0.7857, 0.6, 0.7857, 0.6, 0.8571, 0.6, 0.8571, 0.6667, 0.7857, 0.6667, 0.7857, 0.6667, 0.8571, 0.6667, 0.8571, 0.7333, 0.7857, 0.7333, 0.7857, 0.7333, 0.8571, 0.7333, 0.8571, 0.8, 0.7857, 0.8, 0.7857, 0.8, 0.8571, 0.8, 0.8571, 0.8667, 0.7857, 0.8667, 0.7857, 0.8667, 0.8571, 0.8667, 0.8571, 0.9333, 0.7857, 0.9333, 0.7857, 0.9333, 0.8571, 0.9333, 0.8571, 1.0, 0.7857, 1.0, 0.7857, -1.11e-16, 0.8571, -1.11e-16, 0.8571, 0.06667, 0.7857, 0.06667, 0.7857, 0.06667, 0.8571, 0.06667, 0.8571, 0.1333, 0.7857, 0.1333, 0.7857, 0.1333, 0.8571, 0.1333, 0.8571, 0.2, 0.7857, 0.2, 0.7857, 0.2, 0.8571, 0.2, 0.8571, 0.2667, 0.7857, 0.2667, 0.7857, 0.2667, 0.8571, 0.2667, 0.8571, 0.3333, 0.7857, 0.3333, 0.7857, 0.3333, 0.8571, 0.3333, 0.8571, 0.4, 0.7857, 0.4, 0.7857, 0.4, 0.8571, 0.4, 0.8571, 0.4667, 0.7857, 0.4667, 0.7857, 0.4667, 0.8571, 0.4667, 0.8571, 0.5333, 0.7857, 0.5333, 0.8571, 0.5333, 0.9286, 0.5333, 0.9286, 0.6, 0.8571, 0.6, 0.8571, 0.6, 0.9286, 0.6, 0.9286, 0.6667, 0.8571, 0.6667, 0.8571, 0.6667, 0.9286, 0.6667, 0.9286, 0.7333, 0.8571, 0.7333, 0.8571, 0.7333, 0.9286, 0.7333, 0.9286, 0.8, 0.8571, 0.8, 0.8571, 0.8, 0.9286, 0.8, 0.9286, 0.8667, 0.8571, 0.8667, 0.8571, 0.8667, 0.9286, 0.8667, 0.9286, 0.9333, 0.8571, 0.9333, 0.8571, 0.9333, 0.9286, 0.9333, 0.9286, 1.0, 0.8571, 1.0, 0.8571, -1.11e-16, 0.9286, -1.11e-16, 0.9286, 0.06667, 0.8571, 0.06667, 0.8571, 0.06667, 0.9286, 0.06667, 0.9286, 0.1333, 0.8571, 0.1333, 0.8571, 0.1333, 0.9286, 0.1333, 0.9286, 0.2, 0.8571, 0.2, 0.8571, 0.2, 0.9286, 0.2, 0.9286, 0.2667, 0.8571, 0.2667, 0.8571, 0.2667, 0.9286, 0.2667, 0.9286, 0.3333, 0.8571, 0.3333, 0.8571, 0.3333, 0.9286, 0.3333, 0.9286, 0.4, 0.8571, 0.4, 0.8571, 0.4, 0.9286, 0.4, 0.9286, 0.4667, 0.8571, 0.4667, 0.8571, 0.4667, 0.9286, 0.4667, 0.9286, 0.5333, 0.8571, 0.5333, 0.9286, 0.5333, 1.0, 0.5333, 1.0, 0.6, 0.9286, 0.6, 0.9286, 0.6, 1.0, 0.6, 1.0, 0.6667, 0.9286, 0.6667, 0.9286, 0.6667, 1.0, 0.6667, 1.0, 0.7333, 0.9286, 0.7333, 0.9286, 0.7333, 1.0, 0.7333, 1.0, 0.8, 0.9286, 0.8, 0.9286, 0.8, 1.0, 0.8, 1.0, 0.8667, 0.9286, 0.8667, 0.9286, 0.8667, 1.0, 0.8667, 1.0, 0.9333, 0.9286, 0.9333, 0.9286, 0.9333, 1.0, 0.9333, 1.0, 1.0, 0.9286, 1.0, 0.9286, -1.11e-16, 1.0, -1.11e-16, 1.0, 0.06667, 0.9286, 0.06667, 0.9286, 0.06667, 1.0, 0.06667, 1.0, 0.1333, 0.9286, 0.1333, 0.9286, 0.1333, 1.0, 0.1333, 1.0, 0.2, 0.9286, 0.2, 0.9286, 0.2, 1.0, 0.2, 1.0, 0.2667, 0.9286, 0.2667, 0.9286, 0.2667, 1.0, 0.2667, 1.0, 0.3333, 0.9286, 0.3333, 0.9286, 0.3333, 1.0, 0.3333, 1.0, 0.4, 0.9286, 0.4, 0.9286, 0.4, 1.0, 0.4, 1.0, 0.4667, 0.9286, 0.4667, 0.9286, 0.4667, 1.0, 0.4667, 1.0, 0.5333, 0.9286, 0.5333, -2.22e-16, 0.5333, 0.07143, 0.5333, 0.07143, 0.6, -2.22e-16, 0.6, -2.22e-16, 0.6, 0.07143, 0.6, 0.07143, 0.6667, -2.22e-16, 0.6667, -2.22e-16, 0.6667, 0.07143, 0.6667, 0.07143, 0.7333, -2.22e-16, 0.7333, -2.22e-16, 0.7333, 0.07143, 0.7333, 0.07143, 0.8, -2.22e-16, 0.8, -2.22e-16, 0.8, 0.07143, 0.8, 0.07143, 0.8667, -2.22e-16, 0.8667, -2.22e-16, 0.8667, 0.07143, 0.8667, 0.07143, 0.9333, -2.22e-16, 0.9333, -2.22e-16, 0.9333, 0.07143, 0.9333, 0.07143, 1.0, -2.22e-16, 1.0, -2.22e-16, -1.11e-16, 0.07143, -1.11e-16, 0.07143, 0.06667, -2.22e-16, 0.06667, -2.22e-16, 0.06667, 0.07143, 0.06667, 0.07143, 0.1333, -2.22e-16, 0.1333, -2.22e-16, 0.1333, 0.07143, 0.1333, 0.07143, 0.2, -2.22e-16, 0.2, -2.22e-16, 0.2, 0.07143, 0.2, 0.07143, 0.2667, -2.22e-16, 0.2667, -2.22e-16, 0.2667, 0.07143, 0.2667, 0.07143, 0.3333, -2.22e-16, 0.3333, -2.22e-16, 0.3333, 0.07143, 0.3333, 0.07143, 0.4, -2.22e-16, 0.4, -2.22e-16, 0.4, 0.07143, 0.4, 0.07143, 0.4667, -2.22e-16, 0.4667, -2.22e-16, 0.4667, 0.07143, 0.4667, 0.07143, 0.5333, -2.22e-16, 0.5333, 0.07143, 0.5333, 0.1429, 0.5333, 0.1429, 0.6, 0.07143, 0.6, 0.07143, 0.6, 0.1429, 0.6, 0.1429, 0.6667, 0.07143, 0.6667, 0.07143, 0.6667, 0.1429, 0.6667, 0.1429, 0.7333, 0.07143, 0.7333, 0.07143, 0.7333, 0.1429, 0.7333, 0.1429, 0.8, 0.07143, 0.8, 0.07143, 0.8, 0.1429, 0.8, 0.1429, 0.8667, 0.07143, 0.8667, 0.07143, 0.8667, 0.1429, 0.8667, 0.1429, 0.9333, 0.07143, 0.9333, 0.07143, 0.9333, 0.1429, 0.9333, 0.1429, 1.0, 0.07143, 1.0, 0.07143, -1.11e-16, 0.1429, -1.11e-16, 0.1429, 0.06667, 0.07143, 0.06667, 0.07143, 0.06667, 0.1429, 0.06667, 0.1429, 0.1333, 0.07143, 0.1333, 0.07143, 0.1333, 0.1429, 0.1333, 0.1429, 0.2, 0.07143, 0.2, 0.07143, 0.2, 0.1429, 0.2, 0.1429, 0.2667, 0.07143, 0.2667, 0.07143, 0.2667, 0.1429, 0.2667, 0.1429, 0.3333, 0.07143, 0.3333, 0.07143, 0.3333, 0.1429, 0.3333, 0.1429, 0.4, 0.07143, 0.4, 0.07143, 0.4, 0.1429, 0.4, 0.1429, 0.4667, 0.07143, 0.4667, 0.07143, 0.4667, 0.1429, 0.4667, 0.1429, 0.5333, 0.07143, 0.5333, 0.1429, 0.5333, 0.2143, 0.5333, 0.2143, 0.6, 0.1429, 0.6, 0.1429, 0.6, 0.2143, 0.6, 0.2143, 0.6667, 0.1429, 0.6667, 0.1429, 0.6667, 0.2143, 0.6667, 0.2143, 0.7333, 0.1429, 0.7333, 0.1429, 0.7333, 0.2143, 0.7333, 0.2143, 0.8, 0.1429, 0.8, 0.1429, 0.8, 0.2143, 0.8, 0.2143, 0.8667, 0.1429, 0.8667, 0.1429, 0.8667, 0.2143, 0.8667, 0.2143, 0.9333, 0.1429, 0.9333, 0.1429, 0.9333, 0.2143, 0.9333, 0.2143, 1.0, 0.1429, 1.0, 0.1429, -1.11e-16, 0.2143, -1.11e-16, 0.2143, 0.06667, 0.1429, 0.06667, 0.1429, 0.06667, 0.2143, 0.06667, 0.2143, 0.1333, 0.1429, 0.1333, 0.1429, 0.1333, 0.2143, 0.1333, 0.2143, 0.2, 0.1429, 0.2, 0.1429, 0.2, 0.2143, 0.2, 0.2143, 0.2667, 0.1429, 0.2667, 0.1429, 0.2667, 0.2143, 0.2667, 0.2143, 0.3333, 0.1429, 0.3333, 0.1429, 0.3333, 0.2143, 0.3333, 0.2143, 0.4, 0.1429, 0.4, 0.1429, 0.4, 0.2143, 0.4, 0.2143, 0.4667, 0.1429, 0.4667, 0.1429, 0.4667, 0.2143, 0.4667, 0.2143, 0.5333, 0.1429, 0.5333, 0.2143, 0.5333, 0.2857, 0.5333, 0.2857, 0.6, 0.2143, 0.6, 0.2143, 0.6, 0.2857, 0.6, 0.2857, 0.6667, 0.2143, 0.6667, 0.2143, 0.6667, 0.2857, 0.6667, 0.2857, 0.7333, 0.2143, 0.7333, 0.2143, 0.7333, 0.2857, 0.7333, 0.2857, 0.8, 0.2143, 0.8, 0.2143, 0.8, 0.2857, 0.8, 0.2857, 0.8667, 0.2143, 0.8667, 0.2143, 0.8667, 0.2857, 0.8667, 0.2857, 0.9333, 0.2143, 0.9333, 0.2143, 0.9333, 0.2857, 0.9333, 0.2857, 1.0, 0.2143, 1.0, 0.2143, -1.11e-16, 0.2857, -1.11e-16, 0.2857, 0.06667, 0.2143, 0.06667, 0.2143, 0.06667, 0.2857, 0.06667, 0.2857, 0.1333, 0.2143, 0.1333, 0.2143, 0.1333, 0.2857, 0.1333, 0.2857, 0.2, 0.2143, 0.2, 0.2143, 0.2, 0.2857, 0.2, 0.2857, 0.2667, 0.2143, 0.2667, 0.2143, 0.2667, 0.2857, 0.2667, 0.2857, 0.3333, 0.2143, 0.3333, 0.2143, 0.3333, 0.2857, 0.3333, 0.2857, 0.4, 0.2143, 0.4, 0.2143, 0.4, 0.2857, 0.4, 0.2857, 0.4667, 0.2143, 0.4667, 0.2143, 0.4667, 0.2857, 0.4667, 0.2857, 0.5333, 0.2143, 0.5333, 0.2857, 0.5333, 0.3571, 0.5333, 0.3571, 0.6, 0.2857, 0.6, 0.2857, 0.6, 0.3571, 0.6, 0.3571, 0.6667, 0.2857, 0.6667, 0.2857, 0.6667, 0.3571, 0.6667, 0.3571, 0.7333, 0.2857, 0.7333, 0.2857, 0.7333, 0.3571, 0.7333, 0.3571, 0.8, 0.2857, 0.8, 0.2857, 0.8, 0.3571, 0.8, 0.3571, 0.8667, 0.2857, 0.8667, 0.2857, 0.8667, 0.3571, 0.8667, 0.3571, 0.9333, 0.2857, 0.9333, 0.2857, 0.9333, 0.3571, 0.9333, 0.3571, 1.0, 0.2857, 1.0, 0.2857, -1.11e-16, 0.3571, -1.11e-16, 0.3571, 0.06667, 0.2857, 0.06667, 0.2857, 0.06667, 0.3571, 0.06667, 0.3571, 0.1333, 0.2857, 0.1333, 0.2857, 0.1333, 0.3571, 0.1333, 0.3571, 0.2, 0.2857, 0.2, 0.2857, 0.2, 0.3571, 0.2, 0.3571, 0.2667, 0.2857, 0.2667, 0.2857, 0.2667, 0.3571, 0.2667, 0.3571, 0.3333, 0.2857, 0.3333, 0.2857, 0.3333, 0.3571, 0.3333, 0.3571, 0.4, 0.2857, 0.4, 0.2857, 0.4, 0.3571, 0.4, 0.3571, 0.4667, 0.2857, 0.4667, 0.2857, 0.4667, 0.3571, 0.4667, 0.3571, 0.5333, 0.2857, 0.5333, 0.3571, 0.5333, 0.4286, 0.5333, 0.4286, 0.6, 0.3571, 0.6, 0.3571, 0.6, 0.4286, 0.6, 0.4286, 0.6667, 0.3571, 0.6667, 0.3571, 0.6667, 0.4286, 0.6667, 0.4286, 0.7333, 0.3571, 0.7333, 0.3571, 0.7333, 0.4286, 0.7333, 0.4286, 0.8, 0.3571, 0.8, 0.3571, 0.8, 0.4286, 0.8, 0.4286, 0.8667, 0.3571, 0.8667, 0.3571, 0.8667, 0.4286, 0.8667, 0.4286, 0.9333, 0.3571, 0.9333, 0.3571, 0.9333, 0.4286, 0.9333, 0.4286, 1.0, 0.3571, 1.0, 0.3571, -1.11e-16, 0.4286, -1.11e-16, 0.4286, 0.06667, 0.3571, 0.06667, 0.3571, 0.06667, 0.4286, 0.06667, 0.4286, 0.1333, 0.3571, 0.1333, 0.3571, 0.1333, 0.4286, 0.1333, 0.4286, 0.2, 0.3571, 0.2, 0.3571, 0.2, 0.4286, 0.2, 0.4286, 0.2667, 0.3571, 0.2667, 0.3571, 0.2667, 0.4286, 0.2667, 0.4286, 0.3333, 0.3571, 0.3333, 0.3571, 0.3333, 0.4286, 0.3333, 0.4286, 0.4, 0.3571, 0.4, 0.3571, 0.4, 0.4286, 0.4, 0.4286, 0.4667, 0.3571, 0.4667, 0.3571, 0.4667, 0.4286, 0.4667, 0.4286, 0.5333, 0.3571, 0.5333, 0.4286, 0.5333, 0.5, 0.5333, 0.5, 0.6, 0.4286, 0.6, 0.4286, 0.6, 0.5, 0.6, 0.5, 0.6667, 0.4286, 0.6667, 0.4286, 0.6667, 0.5, 0.6667, 0.5, 0.7333, 0.4286, 0.7333, 0.4286, 0.7333, 0.5, 0.7333, 0.5, 0.8, 0.4286, 0.8, 0.4286, 0.8, 0.5, 0.8, 0.5, 0.8667, 0.4286, 0.8667, 0.4286, 0.8667, 0.5, 0.8667, 0.5, 0.9333, 0.4286, 0.9333, 0.4286, 0.9333, 0.5, 0.9333, 0.5, 1.0, 0.4286, 1.0, 0.4286, -1.11e-16, 0.5, -1.11e-16, 0.5, 0.06667, 0.4286, 0.06667, 0.4286, 0.06667, 0.5, 0.06667, 0.5, 0.1333, 0.4286, 0.1333, 0.4286, 0.1333, 0.5, 0.1333, 0.5, 0.2, 0.4286, 0.2, 0.4286, 0.2, 0.5, 0.2, 0.5, 0.2667, 0.4286, 0.2667, 0.4286, 0.2667, 0.5, 0.2667, 0.5, 0.3333, 0.4286, 0.3333, 0.4286, 0.3333, 0.5, 0.3333, 0.5, 0.4, 0.4286, 0.4, 0.4286, 0.4, 0.5, 0.4, 0.5, 0.4667, 0.4286, 0.4667, 0.4286, 0.4667, 0.5, 0.4667, 0.5, 0.5333, 0.4286, 0.5333])
me_cube_002.materials.append(mat_steel_ring)
me_cube_002.use_remesh_preserve_volume = False
me_cube_002.use_remesh_preserve_attributes = False
me_cube_002.use_mirror_vertex_groups = False
me_cube_002.update()
me_cube_003 = bpy.data.meshes.new('Cube.003')
me_cube_003.from_pydata([(-0.025, -0.025, 0.075), (-0.025, -0.025, 0.125), (-0.025, 0.025, 0.075), (-0.025, 0.025, 0.125), (0.025, -0.025, 0.075), (0.025, -0.025, 0.125), (0.025, 0.025, 0.075), (0.025, 0.025, 0.125), (-0.075, 0.025, 0.075), (-0.075, -0.025, 0.075), (-0.075, -0.025, 0.125), (-0.075, 0.025, 0.125), (-0.025, 0.025, -0.125), (-0.025, -0.025, -0.125), (-0.075, 0.025, -0.125), (-0.075, -0.025, -0.125), (-0.025, 0.025, -0.175), (-0.025, -0.025, -0.175), (-0.075, 0.025, -0.175), (-0.075, -0.025, -0.175), (0.025, 0.025, -0.125), (0.025, -0.025, -0.125), (0.025, 0.025, -0.175), (0.025, -0.025, -0.175)], [], [(1, 3, 11, 10), (2, 3, 7, 6), (4, 5, 1, 0), (2, 6, 4, 0), (7, 3, 1, 5), (9, 10, 11, 8), (2, 0, 13, 12), (3, 2, 8, 11), (0, 1, 10, 9), (13, 15, 19, 17), (0, 9, 15, 13), (9, 8, 14, 15), (8, 2, 12, 14), (16, 17, 19, 18), (17, 16, 22, 23), (14, 12, 16, 18), (15, 14, 18, 19), (13, 17, 23, 21), (12, 13, 21, 20), (16, 12, 20, 22)])
_uv = me_cube_003.uv_layers.new(name='UVMap')
_uv.uv.foreach_set('vector', [0.875, 0.75, 0.875, 0.5, 0.875, 0.5, 0.875, 0.75, 0.375, 0.25, 0.625, 0.25, 0.625, 0.5, 0.375, 0.5, 0.375, 0.75, 0.625, 0.75, 0.625, 1.0, 0.375, 1.0, 0.125, 0.5, 0.375, 0.5, 0.375, 0.75, 0.125, 0.75, 0.625, 0.5, 0.875, 0.5, 0.875, 0.75, 0.625, 0.75, 0.375, 0.0, 0.625, 0.0, 0.625, 0.25, 0.375, 0.25, 0.125, 0.5, 0.125, 0.75, 0.125, 0.75, 0.125, 0.5, 0.625, 0.25, 0.375, 0.25, 0.375, 0.25, 0.625, 0.25, 0.375, 1.0, 0.625, 1.0, 0.625, 1.0, 0.375, 1.0, 0.375, 1.0, 0.375, 1.0, 0.375, 1.0, 0.375, 1.0, 0.375, 1.0, 0.375, 1.0, 0.375, 1.0, 0.375, 1.0, 0.375, 0.0, 0.375, 0.25, 0.375, 0.25, 0.375, 0.0, 0.375, 0.25, 0.375, 0.25, 0.375, 0.25, 0.375, 0.25, 0.125, 0.5, 0.125, 0.75, 0.125, 0.75, 0.125, 0.5, 0.125, 0.75, 0.125, 0.5, 0.125, 0.5, 0.125, 0.75, 0.375, 0.25, 0.375, 0.25, 0.375, 0.25, 0.375, 0.25, 0.375, 0.0, 0.375, 0.25, 0.375, 0.25, 0.375, 0.0, 0.375, 1.0, 0.375, 1.0, 0.375, 1.0, 0.375, 1.0, 0.125, 0.5, 0.125, 0.75, 0.125, 0.75, 0.125, 0.5, 0.375, 0.25, 0.375, 0.25, 0.375, 0.25, 0.375, 0.25])
me_cube_003.materials.append(mat_metal_handle)
me_cube_003.use_remesh_fix_poles = True
me_cube_003.use_remesh_preserve_attributes = False
me_cube_003.use_mirror_vertex_groups = False
me_cube_003.update()

# ---- objects
ob_door = bpy.data.objects.new('door', me_cube)
ob_details = bpy.data.objects.new('details', me_cube_001)
ob_ring = bpy.data.objects.new('ring', me_cube_002)
ob_handle = bpy.data.objects.new('handle', me_cube_003)

# ---- transforms, parenting, visibility, modifiers, constraints
ob_door.location = (0.0, 0.0, 0.0)
ob_door.scale = (0.1, 1.0, 1.75)
ob_door.lock_rotations_4d = False
ob_door.empty_display_type = 'ARROWS'
ob_door.lineart.crease_threshold = 0.0
ob_details.location = (0.1, 0.0, 0.4375)
ob_details.scale = (0.1, 1.0, 0.1)
ob_details.lineart.crease_threshold = 0.0
ob_ring.location = (0.0, 0.0, 0.0)
ob_ring.scale = (0.1, 1.0, 1.75)
ob_ring.lock_rotations_4d = False
ob_ring.empty_display_type = 'ARROWS'
ob_ring.lineart.crease_threshold = 0.0
ob_handle.location = (-0.075, 0.44, 0.88)
ob_handle.lineart.crease_threshold = 0.0

# ---- collection membership
col_collection.objects.link(ob_door)
col_collection.objects.link(ob_details)
col_collection.objects.link(ob_ring)
col_collection.objects.link(ob_handle)

# ---- scene / render settings (as saved in the file)
scene.frame_start = 1; scene.frame_end = 250; scene.frame_set(1)
scene.render.engine = 'CYCLES'
scene.cycles.use_denoising = False
scene.cycles.samples = 32
scene.cycles.sampling_pattern = 'TABULATED_SOBOL'
scene.cycles.use_adaptive_sampling = False
scene.cycles.use_light_tree = False
scene.cycles.bake_type = 'NORMAL'
scene.view_settings.view_transform = 'Filmic'
bpy.context.view_layer.update()

# ---- added for rendering (the .blend has no active camera and no usable light): camera, sun
cam_auto = bpy.data.cameras.new('AutoCamera')
cam_auto.lens = 50.0
cam_auto.sensor_width = 36.0
cam_auto.clip_end = 1000.0
ob_auto_camera = bpy.data.objects.new('AutoCamera', cam_auto)
scene.collection.objects.link(ob_auto_camera)
ob_auto_camera.location = (1.88681, -2.26261, 2.38445)
ob_auto_camera.rotation_euler = (1.09748, -7.21219e-08, 0.694738)
scene.camera = ob_auto_camera
light_auto_sun = bpy.data.lights.new('AutoSun', 'SUN')
light_auto_sun.energy = 3.0
light_auto_sun.angle = 0.0523599
ob_auto_sun = bpy.data.objects.new('AutoSun', light_auto_sun)
scene.collection.objects.link(ob_auto_sun)
ob_auto_sun.rotation_euler = (0.872665, 0.174533, 0.523599)
bpy.context.view_layer.update()
